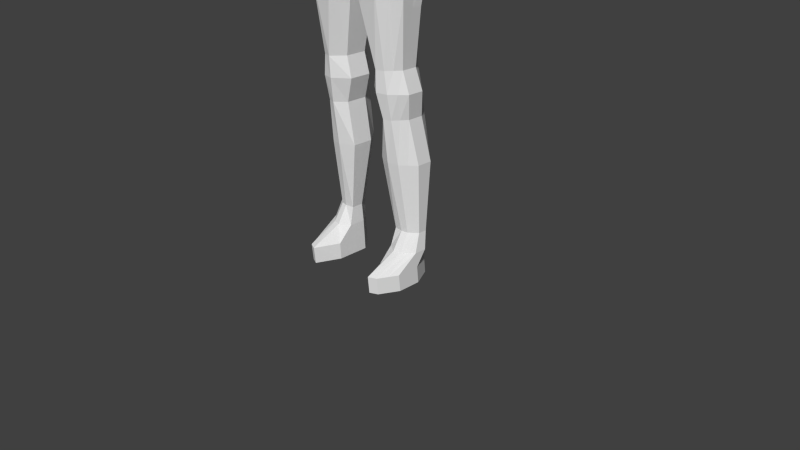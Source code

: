 # Source: newperso.blend  (saved by Blender 2.69.0; exported with 4.5.12 LTS)
import bpy
from mathutils import Matrix  # noqa: F401  (used for matrix-valued properties, if any)

bpy.ops.wm.read_factory_settings(use_empty=True)
scene = bpy.context.scene
scene.name = 'Scene'

# ---- collections
col_collection_1 = bpy.data.collections.new('Collection 1'); scene.collection.children.link(col_collection_1)

# ---- world
world_world = bpy.data.worlds.new('World'); scene.world = world_world
world_world.color = (0.05088, 0.05088, 0.05088)
world_world.use_sun_shadow = False
world_world.sun_shadow_jitter_overblur = 0.0
world_world.cycles.sampling_method = 'NONE'
world_world.cycles.sample_map_resolution = 256

# ---- cameras
cam_camera = bpy.data.cameras.new('Camera')
cam_camera.clip_end = 100.0
cam_camera.lens = 35.0
cam_camera.sensor_width = 32.0
cam_camera.sensor_height = 18.0
cam_camera.ortho_scale = 7.314
cam_camera.dof.focus_distance = 0.0
cam_camera.dof.aperture_fstop = 128.0

# ---- meshes
me_sphere_001 = bpy.data.meshes.new('Sphere.001')
me_sphere_001.from_pydata([(-0.3827, 0.0, 0.9239), (-0.7071, 0.0, 0.7071), (-0.9239, 0.0, 0.3827), (-1.0, 0.0, -4.371e-08), (-0.9239, 0.0, -0.3827), (-0.7071, 0.0, -0.7071), (-0.3827, 0.0, -0.9239), (-1.51e-07, 0.0, -1.0), (-0.3753, 0.07466, 0.9239), (-0.6935, 0.1379, 0.7071), (-0.9061, 0.1802, 0.3827), (-0.9808, 0.1951, -4.371e-08), (-0.9061, 0.1802, -0.3827), (-0.6935, 0.1379, -0.7071), (-0.3753, 0.07466, -0.9239), (-0.3536, 0.1464, 0.9239), (-0.6533, 0.2706, 0.7071), (-0.8536, 0.3536, 0.3827), (-0.9239, 0.3827, -4.371e-08), (-0.8536, 0.3536, -0.3827), (-0.6533, 0.2706, -0.7071), (-0.3536, 0.1464, -0.9239), (-0.3182, 0.2126, 0.9239), (-0.5879, 0.3928, 0.7071), (-0.7682, 0.5133, 0.3827), (-0.8315, 0.5556, -4.371e-08), (-0.7682, 0.5133, -0.3827), (-0.5879, 0.3928, -0.7071), (-0.3182, 0.2126, -0.9239), (-0.2706, 0.2706, 0.9239), (-0.5, 0.5, 0.7071), (-0.6533, 0.6533, 0.3827), (-0.7071, 0.7071, -4.371e-08), (-0.6533, 0.6533, -0.3827), (-0.5, 0.5, -0.7071), (-0.2706, 0.2706, -0.9239), (-0.2126, 0.3182, 0.9239), (-0.3928, 0.5879, 0.7071), (-0.5133, 0.7682, 0.3827), (-0.5556, 0.8315, -4.371e-08), (-0.5133, 0.7682, -0.3827), (-0.3928, 0.5879, -0.7071), (-0.2126, 0.3182, -0.9239), (-0.1464, 0.3536, 0.9239), (-0.2706, 0.6533, 0.7071), (-0.3536, 0.8536, 0.3827), (-0.3827, 0.9239, -4.371e-08), (-0.3536, 0.8536, -0.3827), (-0.2706, 0.6533, -0.7071), (-0.1464, 0.3536, -0.9239), (-0.07466, 0.3753, 0.9239), (-0.1379, 0.6935, 0.7071), (-0.1802, 0.9061, 0.3827), (-0.1951, 0.9808, -4.371e-08), (-0.1802, 0.9061, -0.3827), (-0.1379, 0.6935, -0.7071), (-0.07466, 0.3753, -0.9239), (-1.37e-07, 0.3827, 0.9239), (-9.231e-08, 0.7071, 0.7071), (-4.76e-08, 0.9239, 0.3827), (-6.251e-08, 1.0, -4.371e-08), (-4.76e-08, 0.9239, -0.3827), (-9.231e-08, 0.7071, -0.7071), (-1.519e-07, 0.3827, -0.9239), (-1.805e-07, -1.481e-07, 1.0), (0.07466, 0.3753, 0.9239), (0.1379, 0.6935, 0.7071), (0.1802, 0.9061, 0.3827), (0.1951, 0.9808, -4.371e-08), (0.1802, 0.9061, -0.3827), (0.1379, 0.6935, -0.7071), (0.07466, 0.3753, -0.9239), (0.1464, 0.3536, 0.9239), (0.2706, 0.6533, 0.7071), (0.3536, 0.8536, 0.3827), (0.3827, 0.9239, -4.371e-08), (0.3536, 0.8536, -0.3827), (0.2706, 0.6533, -0.7071), (0.1464, 0.3536, -0.9239), (0.2126, 0.3182, 0.9239), (0.3928, 0.5879, 0.7071), (0.5133, 0.7682, 0.3827), (0.5556, 0.8315, -4.371e-08), (0.5133, 0.7682, -0.3827), (0.3928, 0.5879, -0.7071), (0.2126, 0.3182, -0.9239), (0.2706, 0.2706, 0.9239), (0.5, 0.5, 0.7071), (0.6533, 0.6533, 0.3827), (0.7071, 0.7071, -4.371e-08), (0.6533, 0.6533, -0.3827), (0.5, 0.5, -0.7071), (0.2706, 0.2706, -0.9239), (0.3182, 0.2126, 0.9239), (0.5879, 0.3928, 0.7071), (0.7682, 0.5133, 0.3827), (0.8315, 0.5556, -4.371e-08), (0.7682, 0.5133, -0.3827), (0.5879, 0.3928, -0.7071), (0.3182, 0.2126, -0.9239), (0.3536, 0.1464, 0.9239), (0.6533, 0.2706, 0.7071), (0.8536, 0.3536, 0.3827), (0.9239, 0.3827, -4.371e-08), (0.8536, 0.3536, -0.3827), (0.6533, 0.2706, -0.7071), (0.3536, 0.1464, -0.9239), (0.3753, 0.07466, 0.9239), (0.6935, 0.1379, 0.7071), (0.9061, 0.1802, 0.3827), (0.9808, 0.1951, -4.371e-08), (0.9061, 0.1802, -0.3827), (0.6935, 0.1379, -0.7071), (0.3753, 0.07466, -0.9239), (0.3827, -7.106e-09, 0.9239), (0.7071, -5.926e-08, 0.7071), (0.9239, -5.926e-08, 0.3827), (1.0, -1.338e-07, -4.371e-08), (0.9239, -5.926e-08, -0.3827), (0.7071, -5.926e-08, -0.7071), (0.3827, -7.106e-09, -0.9239), (0.3753, -0.07466, 0.9239), (0.6935, -0.1379, 0.7071), (0.9061, -0.1802, 0.3827), (0.9808, -0.1951, -4.371e-08), (0.9061, -0.1802, -0.3827), (0.6935, -0.1379, -0.7071), (0.3753, -0.07466, -0.9239), (0.3536, -0.1464, 0.9239), (0.6533, -0.2706, 0.7071), (0.8536, -0.3536, 0.3827), (0.9239, -0.3827, -4.371e-08), (0.8536, -0.3536, -0.3827), (0.6533, -0.2706, -0.7071), (0.3536, -0.1464, -0.9239), (0.3182, -0.2126, 0.9239), (0.5879, -0.3928, 0.7071), (0.7682, -0.5133, 0.3827), (0.8315, -0.5556, -4.371e-08), (0.7682, -0.5133, -0.3827), (0.5879, -0.3928, -0.7071), (0.3182, -0.2126, -0.9239), (0.2706, -0.2706, 0.9239), (0.5, -0.5, 0.7071), (0.6533, -0.6533, 0.3827), (0.7071, -0.7071, -4.371e-08), (0.6533, -0.6533, -0.3827), (0.5, -0.5, -0.7071), (0.2706, -0.2706, -0.9239), (0.2126, -0.3182, 0.9239), (0.3928, -0.5879, 0.7071), (0.5133, -0.7682, 0.3827), (0.5556, -0.8315, -4.371e-08), (0.5133, -0.7682, -0.3827), (0.3928, -0.5879, -0.7071), (0.2126, -0.3182, -0.9239), (0.1464, -0.3536, 0.9239), (0.2706, -0.6533, 0.7071), (0.3536, -0.8536, 0.3827), (0.3827, -0.9239, -4.371e-08), (0.3536, -0.8536, -0.3827), (0.2706, -0.6533, -0.7071), (0.1464, -0.3536, -0.9239), (0.07466, -0.3753, 0.9239), (0.1379, -0.6935, 0.7071), (0.1802, -0.9061, 0.3827), (0.1951, -0.9808, -4.371e-08), (0.1802, -0.9061, -0.3827), (0.1379, -0.6935, -0.7071), (0.07466, -0.3753, -0.9239), (-1.743e-07, -0.3827, 0.9239), (-1.668e-07, -0.7071, 0.7071), (-1.817e-07, -0.9239, 0.3827), (-2.115e-07, -1.0, -4.371e-08), (-1.817e-07, -0.9239, -0.3827), (-1.668e-07, -0.7071, -0.7071), (-1.743e-07, -0.3827, -0.9239), (-0.07466, -0.3753, 0.9239), (-0.1379, -0.6935, 0.7071), (-0.1802, -0.9061, 0.3827), (-0.1951, -0.9808, -4.371e-08), (-0.1802, -0.9061, -0.3827), (-0.1379, -0.6935, -0.7071), (-0.07466, -0.3753, -0.9239), (-0.1464, -0.3536, 0.9239), (-0.2706, -0.6533, 0.7071), (-0.3536, -0.8536, 0.3827), (-0.3827, -0.9239, -4.371e-08), (-0.3536, -0.8536, -0.3827), (-0.2706, -0.6533, -0.7071), (-0.1464, -0.3536, -0.9239), (-0.2126, -0.3182, 0.9239), (-0.3928, -0.5879, 0.7071), (-0.5133, -0.7682, 0.3827), (-0.5556, -0.8315, -4.371e-08), (-0.5133, -0.7682, -0.3827), (-0.3928, -0.5879, -0.7071), (-0.2126, -0.3182, -0.9239), (-0.2706, -0.2706, 0.9239), (-0.5, -0.5, 0.7071), (-0.6533, -0.6533, 0.3827), (-0.7071, -0.7071, -4.371e-08), (-0.6533, -0.6533, -0.3827), (-0.5, -0.5, -0.7071), (-0.2706, -0.2706, -0.9239), (-0.3182, -0.2126, 0.9239), (-0.5879, -0.3928, 0.7071), (-0.7682, -0.5133, 0.3827), (-0.8315, -0.5556, -4.371e-08), (-0.7682, -0.5133, -0.3827), (-0.5879, -0.3928, -0.7071), (-0.3182, -0.2126, -0.9239), (-0.3536, -0.1464, 0.9239), (-0.6533, -0.2706, 0.7071), (-0.8536, -0.3536, 0.3827), (-0.9239, -0.3827, -4.371e-08), (-0.8536, -0.3536, -0.3827), (-0.6533, -0.2706, -0.7071), (-0.3536, -0.1464, -0.9239), (-0.3753, -0.07466, 0.9239), (-0.6935, -0.1379, 0.7071), (-0.9061, -0.1802, 0.3827), (-0.9808, -0.1951, -4.371e-08), (-0.9061, -0.1802, -0.3827), (-0.6935, -0.1379, -0.7071), (-0.3753, -0.07466, -0.9239), (-4.241, 2.407e-07, 0.9239), (-4.566, 2.402e-07, 0.7071), (-4.782, 2.394e-07, 0.3827), (-4.858, 2.384e-07, -1.149e-05), (-4.782, 2.375e-07, -0.3827), (-4.566, 2.366e-07, -0.7071), (-4.241, 2.361e-07, -0.9239), (-3.858, 2.359e-07, -1.0), (-4.234, 0.07466, 0.9239), (-4.552, 0.1379, 0.7071), (-4.765, 0.1802, 0.3827), (-4.839, 0.1951, -1.178e-05), (-4.765, 0.1802, -0.3827), (-4.552, 0.1379, -0.7071), (-4.234, 0.07466, -0.9239), (-4.212, 0.1464, 0.9239), (-4.512, 0.2706, 0.7071), (-4.712, 0.3536, 0.3827), (-4.782, 0.3827, -1.192e-05), (-4.712, 0.3536, -0.3827), (-4.512, 0.2706, -0.7071), (-4.212, 0.1464, -0.9239), (-4.177, 0.2126, 0.9239), (-4.446, 0.3928, 0.7071), (-4.627, 0.5133, 0.3827), (-4.69, 0.5556, -1.19e-05), (-4.627, 0.5133, -0.3827), (-4.446, 0.3928, -0.7071), (-4.177, 0.2126, -0.9239), (-4.129, 0.2706, 0.9239), (-4.358, 0.5, 0.7071), (-4.512, 0.6533, 0.3827), (-4.566, 0.7071, -1.171e-05), (-4.512, 0.6533, -0.3827), (-4.358, 0.5, -0.7071), (-4.129, 0.2706, -0.9239), (-4.071, 0.3182, 0.9239), (-4.251, 0.5879, 0.7071), (-4.372, 0.7682, 0.3827), (-4.414, 0.8315, -1.137e-05), (-4.372, 0.7682, -0.3827), (-4.251, 0.5879, -0.7071), (-4.071, 0.3182, -0.9239), (-4.005, 0.3536, 0.9239), (-4.129, 0.6533, 0.7071), (-4.212, 0.8536, 0.3827), (-4.241, 0.9239, -1.088e-05), (-4.212, 0.8536, -0.3827), (-4.129, 0.6533, -0.7071), (-4.005, 0.3536, -0.9239), (-3.933, 0.3753, 0.9239), (-3.996, 0.6935, 0.7071), (-4.039, 0.9061, 0.3827), (-4.054, 0.9808, -1.028e-05), (-4.039, 0.9061, -0.3827), (-3.996, 0.6935, -0.7071), (-3.933, 0.3753, -0.9239), (-3.858, 0.3827, 0.9239), (-3.858, 0.7071, 0.7071), (-3.858, 0.9239, 0.3827), (-3.858, 1.0, -9.568e-06), (-3.858, 0.9239, -0.3827), (-3.858, 0.7071, -0.7071), (-3.858, 0.3827, -0.9239), (-3.858, 9.283e-08, 1.0), (-3.784, 0.3753, 0.9239), (-3.72, 0.6935, 0.7071), (-3.678, 0.9061, 0.3827), (-3.663, 0.9808, -8.787e-06), (-3.678, 0.9061, -0.3827), (-3.72, 0.6935, -0.7071), (-3.784, 0.3753, -0.9239), (-3.712, 0.3536, 0.9239), (-3.588, 0.6533, 0.7071), (-3.505, 0.8536, 0.3827), (-3.476, 0.9239, -7.964e-06), (-3.505, 0.8536, -0.3827), (-3.588, 0.6533, -0.7071), (-3.712, 0.3536, -0.9239), (-3.646, 0.3182, 0.9239), (-3.466, 0.5879, 0.7071), (-3.345, 0.7682, 0.3827), (-3.303, 0.8315, -7.129e-06), (-3.345, 0.7682, -0.3827), (-3.466, 0.5879, -0.7071), (-3.646, 0.3182, -0.9239), (-3.588, 0.2706, 0.9239), (-3.358, 0.5, 0.7071), (-3.205, 0.6533, 0.3827), (-3.151, 0.7071, -6.315e-06), (-3.205, 0.6533, -0.3827), (-3.358, 0.5, -0.7071), (-3.588, 0.2706, -0.9239), (-3.54, 0.2126, 0.9239), (-3.271, 0.3928, 0.7071), (-3.09, 0.5133, 0.3827), (-3.027, 0.5556, -5.554e-06), (-3.09, 0.5133, -0.3827), (-3.271, 0.3928, -0.7071), (-3.54, 0.2126, -0.9239), (-3.505, 0.1464, 0.9239), (-3.205, 0.2706, 0.7071), (-3.005, 0.3536, 0.3827), (-2.935, 0.3827, -4.874e-06), (-3.005, 0.3536, -0.3827), (-3.205, 0.2706, -0.7071), (-3.505, 0.1464, -0.9239), (-3.483, 0.07466, 0.9239), (-3.165, 0.1379, 0.7071), (-2.952, 0.1802, 0.3827), (-2.878, 0.1951, -4.301e-06), (-2.952, 0.1802, -0.3827), (-3.165, 0.1379, -0.7071), (-3.483, 0.07466, -0.9239), (-3.476, 2.336e-07, 0.9239), (-3.151, 1.809e-07, 0.7071), (-2.935, 1.801e-07, 0.3827), (-2.858, 1.047e-07, -3.858e-06), (-2.935, 1.782e-07, -0.3827), (-3.151, 1.774e-07, -0.7071), (-3.476, 2.29e-07, -0.9239), (-3.483, -0.07466, 0.9239), (-3.165, -0.1379, 0.7071), (-2.952, -0.1802, 0.3827), (-2.878, -0.1951, -3.562e-06), (-2.952, -0.1802, -0.3827), (-3.165, -0.1379, -0.7071), (-3.483, -0.07466, -0.9239), (-3.505, -0.1464, 0.9239), (-3.205, -0.2706, 0.7071), (-3.005, -0.3536, 0.3827), (-2.935, -0.3827, -3.424e-06), (-3.005, -0.3536, -0.3827), (-3.205, -0.2706, -0.7071), (-3.505, -0.1464, -0.9239), (-3.54, -0.2126, 0.9239), (-3.271, -0.3928, 0.7071), (-3.09, -0.5133, 0.3827), (-3.027, -0.5556, -3.449e-06), (-3.09, -0.5133, -0.3827), (-3.271, -0.3928, -0.7071), (-3.54, -0.2126, -0.9239), (-3.588, -0.2706, 0.9239), (-3.358, -0.5, 0.7071), (-3.205, -0.6533, 0.3827), (-3.151, -0.7071, -3.636e-06), (-3.205, -0.6533, -0.3827), (-3.358, -0.5, -0.7071), (-3.588, -0.2706, -0.9239), (-3.646, -0.3182, 0.9239), (-3.466, -0.5879, 0.7071), (-3.345, -0.7682, 0.3827), (-3.303, -0.8315, -3.978e-06), (-3.345, -0.7682, -0.3827), (-3.466, -0.5879, -0.7071), (-3.646, -0.3182, -0.9239), (-3.712, -0.3536, 0.9239), (-3.588, -0.6533, 0.7071), (-3.505, -0.8536, 0.3827), (-3.476, -0.9239, -4.463e-06), (-3.505, -0.8536, -0.3827), (-3.588, -0.6533, -0.7071), (-3.712, -0.3536, -0.9239), (-3.784, -0.3753, 0.9239), (-3.72, -0.6935, 0.7071), (-3.678, -0.9061, 0.3827), (-3.663, -0.9808, -5.071e-06), (-3.678, -0.9061, -0.3827), (-3.72, -0.6935, -0.7071), (-3.784, -0.3753, -0.9239), (-3.858, -0.3827, 0.9239), (-3.858, -0.7071, 0.7071), (-3.858, -0.9239, 0.3827), (-3.858, -1.0, -5.778e-06), (-3.858, -0.9239, -0.3827), (-3.858, -0.7071, -0.7071), (-3.858, -0.3827, -0.9239), (-3.933, -0.3753, 0.9239), (-3.996, -0.6935, 0.7071), (-4.039, -0.9061, 0.3827), (-4.054, -0.9808, -6.559e-06), (-4.039, -0.9061, -0.3827), (-3.996, -0.6935, -0.7071), (-3.933, -0.3753, -0.9239), (-4.005, -0.3536, 0.9239), (-4.129, -0.6533, 0.7071), (-4.212, -0.8536, 0.3827), (-4.241, -0.9239, -7.383e-06), (-4.212, -0.8536, -0.3827), (-4.129, -0.6533, -0.7071), (-4.005, -0.3536, -0.9239), (-4.071, -0.3182, 0.9239), (-4.251, -0.5879, 0.7071), (-4.372, -0.7682, 0.3827), (-4.414, -0.8315, -8.217e-06), (-4.372, -0.7682, -0.3827), (-4.251, -0.5879, -0.7071), (-4.071, -0.3182, -0.9239), (-4.129, -0.2706, 0.9239), (-4.358, -0.5, 0.7071), (-4.512, -0.6533, 0.3827), (-4.566, -0.7071, -9.031e-06), (-4.512, -0.6533, -0.3827), (-4.358, -0.5, -0.7071), (-4.129, -0.2706, -0.9239), (-4.177, -0.2126, 0.9239), (-4.446, -0.3928, 0.7071), (-4.627, -0.5133, 0.3827), (-4.69, -0.5556, -9.792e-06), (-4.627, -0.5133, -0.3827), (-4.446, -0.3928, -0.7071), (-4.177, -0.2126, -0.9239), (-4.212, -0.1464, 0.9239), (-4.512, -0.2706, 0.7071), (-4.712, -0.3536, 0.3827), (-4.782, -0.3827, -1.047e-05), (-4.712, -0.3536, -0.3827), (-4.512, -0.2706, -0.7071), (-4.212, -0.1464, -0.9239), (-4.234, -0.07466, 0.9239), (-4.552, -0.1379, 0.7071), (-4.765, -0.1802, 0.3827), (-4.839, -0.1951, -1.104e-05), (-4.765, -0.1802, -0.3827), (-4.552, -0.1379, -0.7071), (-4.234, -0.07466, -0.9239)], [], [(6, 5, 13, 14), (5, 4, 12, 13), (4, 3, 11, 12), (3, 2, 10, 11), (2, 1, 9, 10), (1, 0, 8, 9), (14, 13, 20, 21), (13, 12, 19, 20), (12, 11, 18, 19), (11, 10, 17, 18), (10, 9, 16, 17), (9, 8, 15, 16), (21, 20, 27, 28), (20, 19, 26, 27), (19, 18, 25, 26), (18, 17, 24, 25), (17, 16, 23, 24), (16, 15, 22, 23), (28, 27, 34, 35), (27, 26, 33, 34), (26, 25, 32, 33), (25, 24, 31, 32), (24, 23, 30, 31), (23, 22, 29, 30), (35, 34, 41, 42), (34, 33, 40, 41), (33, 32, 39, 40), (32, 31, 38, 39), (31, 30, 37, 38), (30, 29, 36, 37), (42, 41, 48, 49), (41, 40, 47, 48), (40, 39, 46, 47), (39, 38, 45, 46), (38, 37, 44, 45), (37, 36, 43, 44), (49, 48, 55, 56), (48, 47, 54, 55), (47, 46, 53, 54), (46, 45, 52, 53), (45, 44, 51, 52), (44, 43, 50, 51), (56, 55, 62, 63), (55, 54, 61, 62), (54, 53, 60, 61), (53, 52, 59, 60), (52, 51, 58, 59), (51, 50, 57, 58), (63, 62, 70, 71), (62, 61, 69, 70), (61, 60, 68, 69), (60, 59, 67, 68), (59, 58, 66, 67), (58, 57, 65, 66), (71, 70, 77, 78), (70, 69, 76, 77), (69, 68, 75, 76), (68, 67, 74, 75), (67, 66, 73, 74), (66, 65, 72, 73), (78, 77, 84, 85), (77, 76, 83, 84), (76, 75, 82, 83), (75, 74, 81, 82), (74, 73, 80, 81), (73, 72, 79, 80), (85, 84, 91, 92), (84, 83, 90, 91), (83, 82, 89, 90), (82, 81, 88, 89), (81, 80, 87, 88), (80, 79, 86, 87), (92, 91, 98, 99), (91, 90, 97, 98), (90, 89, 96, 97), (89, 88, 95, 96), (88, 87, 94, 95), (87, 86, 93, 94), (99, 98, 105, 106), (98, 97, 104, 105), (97, 96, 103, 104), (96, 95, 102, 103), (95, 94, 101, 102), (94, 93, 100, 101), (106, 105, 112, 113), (105, 104, 111, 112), (104, 103, 110, 111), (103, 102, 109, 110), (102, 101, 108, 109), (101, 100, 107, 108), (113, 112, 119, 120), (112, 111, 118, 119), (111, 110, 117, 118), (110, 109, 116, 117), (109, 108, 115, 116), (108, 107, 114, 115), (120, 119, 126, 127), (119, 118, 125, 126), (118, 117, 124, 125), (117, 116, 123, 124), (116, 115, 122, 123), (115, 114, 121, 122), (127, 126, 133, 134), (126, 125, 132, 133), (125, 124, 131, 132), (124, 123, 130, 131), (123, 122, 129, 130), (122, 121, 128, 129), (134, 133, 140, 141), (133, 132, 139, 140), (132, 131, 138, 139), (131, 130, 137, 138), (130, 129, 136, 137), (129, 128, 135, 136), (141, 140, 147, 148), (140, 139, 146, 147), (139, 138, 145, 146), (138, 137, 144, 145), (137, 136, 143, 144), (136, 135, 142, 143), (148, 147, 154, 155), (147, 146, 153, 154), (146, 145, 152, 153), (145, 144, 151, 152), (144, 143, 150, 151), (143, 142, 149, 150), (155, 154, 161, 162), (154, 153, 160, 161), (153, 152, 159, 160), (152, 151, 158, 159), (151, 150, 157, 158), (150, 149, 156, 157), (162, 161, 168, 169), (161, 160, 167, 168), (160, 159, 166, 167), (159, 158, 165, 166), (158, 157, 164, 165), (157, 156, 163, 164), (169, 168, 175, 176), (168, 167, 174, 175), (167, 166, 173, 174), (166, 165, 172, 173), (165, 164, 171, 172), (164, 163, 170, 171), (176, 175, 182, 183), (175, 174, 181, 182), (174, 173, 180, 181), (173, 172, 179, 180), (172, 171, 178, 179), (171, 170, 177, 178), (183, 182, 189, 190), (182, 181, 188, 189), (181, 180, 187, 188), (180, 179, 186, 187), (179, 178, 185, 186), (178, 177, 184, 185), (190, 189, 196, 197), (189, 188, 195, 196), (188, 187, 194, 195), (187, 186, 193, 194), (186, 185, 192, 193), (185, 184, 191, 192), (197, 196, 203, 204), (196, 195, 202, 203), (195, 194, 201, 202), (194, 193, 200, 201), (193, 192, 199, 200), (192, 191, 198, 199), (204, 203, 210, 211), (203, 202, 209, 210), (202, 201, 208, 209), (201, 200, 207, 208), (200, 199, 206, 207), (199, 198, 205, 206), (211, 210, 217, 218), (210, 209, 216, 217), (209, 208, 215, 216), (208, 207, 214, 215), (207, 206, 213, 214), (206, 205, 212, 213), (218, 217, 224, 225), (217, 216, 223, 224), (216, 215, 222, 223), (215, 214, 221, 222), (214, 213, 220, 221), (213, 212, 219, 220), (7, 6, 14), (0, 64, 8), (7, 14, 21), (8, 64, 15), (7, 21, 28), (15, 64, 22), (7, 28, 35), (22, 64, 29), (7, 35, 42), (29, 64, 36), (7, 42, 49), (36, 64, 43), (7, 49, 56), (43, 64, 50), (7, 56, 63), (50, 64, 57), (7, 63, 71), (57, 64, 65), (7, 71, 78), (65, 64, 72), (7, 78, 85), (72, 64, 79), (7, 85, 92), (79, 64, 86), (7, 92, 99), (86, 64, 93), (7, 99, 106), (93, 64, 100), (7, 106, 113), (100, 64, 107), (7, 113, 120), (107, 64, 114), (7, 120, 127), (114, 64, 121), (7, 127, 134), (121, 64, 128), (7, 134, 141), (128, 64, 135), (7, 141, 148), (135, 64, 142), (7, 148, 155), (142, 64, 149), (7, 155, 162), (149, 64, 156), (7, 162, 169), (156, 64, 163), (7, 169, 176), (163, 64, 170), (7, 176, 183), (170, 64, 177), (7, 183, 190), (177, 64, 184), (7, 190, 197), (184, 64, 191), (7, 197, 204), (191, 64, 198), (7, 204, 211), (198, 64, 205), (7, 211, 218), (205, 64, 212), (7, 218, 225), (212, 64, 219), (7, 225, 6), (225, 224, 5, 6), (224, 223, 4, 5), (223, 222, 3, 4), (222, 221, 2, 3), (221, 220, 1, 2), (220, 219, 0, 1), (219, 64, 0), (232, 231, 239, 240), (231, 230, 238, 239), (230, 229, 237, 238), (229, 228, 236, 237), (228, 227, 235, 236), (227, 226, 234, 235), (240, 239, 246, 247), (239, 238, 245, 246), (238, 237, 244, 245), (237, 236, 243, 244), (236, 235, 242, 243), (235, 234, 241, 242), (247, 246, 253, 254), (246, 245, 252, 253), (245, 244, 251, 252), (244, 243, 250, 251), (243, 242, 249, 250), (242, 241, 248, 249), (254, 253, 260, 261), (253, 252, 259, 260), (252, 251, 258, 259), (251, 250, 257, 258), (250, 249, 256, 257), (249, 248, 255, 256), (261, 260, 267, 268), (260, 259, 266, 267), (259, 258, 265, 266), (258, 257, 264, 265), (257, 256, 263, 264), (256, 255, 262, 263), (268, 267, 274, 275), (267, 266, 273, 274), (266, 265, 272, 273), (265, 264, 271, 272), (264, 263, 270, 271), (263, 262, 269, 270), (275, 274, 281, 282), (274, 273, 280, 281), (273, 272, 279, 280), (272, 271, 278, 279), (271, 270, 277, 278), (270, 269, 276, 277), (282, 281, 288, 289), (281, 280, 287, 288), (280, 279, 286, 287), (279, 278, 285, 286), (278, 277, 284, 285), (277, 276, 283, 284), (289, 288, 296, 297), (288, 287, 295, 296), (287, 286, 294, 295), (286, 285, 293, 294), (285, 284, 292, 293), (284, 283, 291, 292), (297, 296, 303, 304), (296, 295, 302, 303), (295, 294, 301, 302), (294, 293, 300, 301), (293, 292, 299, 300), (292, 291, 298, 299), (304, 303, 310, 311), (303, 302, 309, 310), (302, 301, 308, 309), (301, 300, 307, 308), (300, 299, 306, 307), (299, 298, 305, 306), (311, 310, 317, 318), (310, 309, 316, 317), (309, 308, 315, 316), (308, 307, 314, 315), (307, 306, 313, 314), (306, 305, 312, 313), (318, 317, 324, 325), (317, 316, 323, 324), (316, 315, 322, 323), (315, 314, 321, 322), (314, 313, 320, 321), (313, 312, 319, 320), (325, 324, 331, 332), (324, 323, 330, 331), (323, 322, 329, 330), (322, 321, 328, 329), (321, 320, 327, 328), (320, 319, 326, 327), (332, 331, 338, 339), (331, 330, 337, 338), (330, 329, 336, 337), (329, 328, 335, 336), (328, 327, 334, 335), (327, 326, 333, 334), (339, 338, 345, 346), (338, 337, 344, 345), (337, 336, 343, 344), (336, 335, 342, 343), (335, 334, 341, 342), (334, 333, 340, 341), (346, 345, 352, 353), (345, 344, 351, 352), (344, 343, 350, 351), (343, 342, 349, 350), (342, 341, 348, 349), (341, 340, 347, 348), (353, 352, 359, 360), (352, 351, 358, 359), (351, 350, 357, 358), (350, 349, 356, 357), (349, 348, 355, 356), (348, 347, 354, 355), (360, 359, 366, 367), (359, 358, 365, 366), (358, 357, 364, 365), (357, 356, 363, 364), (356, 355, 362, 363), (355, 354, 361, 362), (367, 366, 373, 374), (366, 365, 372, 373), (365, 364, 371, 372), (364, 363, 370, 371), (363, 362, 369, 370), (362, 361, 368, 369), (374, 373, 380, 381), (373, 372, 379, 380), (372, 371, 378, 379), (371, 370, 377, 378), (370, 369, 376, 377), (369, 368, 375, 376), (381, 380, 387, 388), (380, 379, 386, 387), (379, 378, 385, 386), (378, 377, 384, 385), (377, 376, 383, 384), (376, 375, 382, 383), (388, 387, 394, 395), (387, 386, 393, 394), (386, 385, 392, 393), (385, 384, 391, 392), (384, 383, 390, 391), (383, 382, 389, 390), (395, 394, 401, 402), (394, 393, 400, 401), (393, 392, 399, 400), (392, 391, 398, 399), (391, 390, 397, 398), (390, 389, 396, 397), (402, 401, 408, 409), (401, 400, 407, 408), (400, 399, 406, 407), (399, 398, 405, 406), (398, 397, 404, 405), (397, 396, 403, 404), (409, 408, 415, 416), (408, 407, 414, 415), (407, 406, 413, 414), (406, 405, 412, 413), (405, 404, 411, 412), (404, 403, 410, 411), (416, 415, 422, 423), (415, 414, 421, 422), (414, 413, 420, 421), (413, 412, 419, 420), (412, 411, 418, 419), (411, 410, 417, 418), (423, 422, 429, 430), (422, 421, 428, 429), (421, 420, 427, 428), (420, 419, 426, 427), (419, 418, 425, 426), (418, 417, 424, 425), (430, 429, 436, 437), (429, 428, 435, 436), (428, 427, 434, 435), (427, 426, 433, 434), (426, 425, 432, 433), (425, 424, 431, 432), (437, 436, 443, 444), (436, 435, 442, 443), (435, 434, 441, 442), (434, 433, 440, 441), (433, 432, 439, 440), (432, 431, 438, 439), (444, 443, 450, 451), (443, 442, 449, 450), (442, 441, 448, 449), (441, 440, 447, 448), (440, 439, 446, 447), (439, 438, 445, 446), (233, 232, 240), (226, 290, 234), (233, 240, 247), (234, 290, 241), (233, 247, 254), (241, 290, 248), (233, 254, 261), (248, 290, 255), (233, 261, 268), (255, 290, 262), (233, 268, 275), (262, 290, 269), (233, 275, 282), (269, 290, 276), (233, 282, 289), (276, 290, 283), (233, 289, 297), (283, 290, 291), (233, 297, 304), (291, 290, 298), (233, 304, 311), (298, 290, 305), (233, 311, 318), (305, 290, 312), (233, 318, 325), (312, 290, 319), (233, 325, 332), (319, 290, 326), (233, 332, 339), (326, 290, 333), (233, 339, 346), (333, 290, 340), (233, 346, 353), (340, 290, 347), (233, 353, 360), (347, 290, 354), (233, 360, 367), (354, 290, 361), (233, 367, 374), (361, 290, 368), (233, 374, 381), (368, 290, 375), (233, 381, 388), (375, 290, 382), (233, 388, 395), (382, 290, 389), (233, 395, 402), (389, 290, 396), (233, 402, 409), (396, 290, 403), (233, 409, 416), (403, 290, 410), (233, 416, 423), (410, 290, 417), (233, 423, 430), (417, 290, 424), (233, 430, 437), (424, 290, 431), (233, 437, 444), (431, 290, 438), (233, 444, 451), (438, 290, 445), (233, 451, 232), (451, 450, 231, 232), (450, 449, 230, 231), (449, 448, 229, 230), (448, 447, 228, 229), (447, 446, 227, 228), (446, 445, 226, 227), (445, 290, 226)])
me_sphere_001.use_remesh_preserve_volume = False
me_sphere_001.use_remesh_preserve_attributes = False
me_sphere_001.use_mirror_vertex_groups = False
me_sphere_001.update()
me_sphere = bpy.data.meshes.new('Sphere')
me_sphere.from_pydata([], [], [])
me_sphere.use_remesh_preserve_volume = False
me_sphere.use_remesh_preserve_attributes = False
me_sphere.use_mirror_vertex_groups = False
me_sphere.update()
me_circle = bpy.data.meshes.new('Circle')
me_circle.from_pydata([(0.04172, -0.5284, 3.565), (0.04975, -0.5246, 3.471), (0.0, -0.5407, 3.559), (0.0, -0.5442, 3.473), (0.06628, -0.5125, 3.577), (0.09572, -0.4967, 3.459), (0.1195, -0.4704, 3.551), (0.1392, -0.4376, 3.431), (0.1465, -0.3979, 3.41), (0.1355, -0.4103, 3.369), (0.1273, -0.444, 3.404), (0.1544, -0.416, 3.502), (0.1016, -0.4424, 3.343), (0.08217, -0.4447, 3.38), (0.08989, -0.4734, 3.328), (0.06001, -0.4616, 3.364), (0.06265, -0.4956, 3.325), (0.03692, -0.5, 3.356), (0.0, -0.4996, 3.317), (0.0, -0.5226, 3.355), (0.04295, -0.5486, 3.443), (0.0, -0.5687, 3.441), (0.08772, -0.5069, 3.434), (0.1079, -0.4824, 3.427), (0.1064, -0.4794, 3.418), (0.08215, -0.469, 3.404), (0.06287, -0.4976, 3.39), (0.03404, -0.533, 3.38), (0.0, -0.5475, 3.38), (0.03874, -0.5413, 3.419), (0.0, -0.5756, 3.419), (0.06666, -0.5063, 3.42), (0.08653, -0.4923, 3.421), (0.081, -0.4931, 3.421), (0.06686, -0.526, 3.421), (0.04762, -0.5205, 3.422), (0.03405, -0.5358, 3.418), (0.0, -0.5549, 3.417), (0.1981, -0.2833, 3.378), (0.1643, -0.321, 3.34), (0.1356, -0.3665, 3.312), (0.09931, -0.446, 3.291), (0.06135, -0.4933, 3.276), (0.0, -0.5083, 3.271), (0.2201, -0.1395, 3.352), (0.188, -0.1919, 3.298), (0.1525, -0.2657, 3.272), (0.1057, -0.3702, 3.248), (0.05999, -0.4621, 3.226), (0.0, -0.4796, 3.222), (0.1902, -0.3418, 3.428), (0.2461, -0.2272, 3.436), (0.2529, -0.1058, 3.392), (0.259, -0.2462, 3.513), (0.3069, -0.1106, 3.531), (0.3074, -0.05441, 3.517), (0.2909, -0.1758, 3.603), (0.3193, -0.111, 3.604), (0.06068, -0.4777, 3.813), (0.04848, -0.5563, 3.571), (0.0, -0.5658, 3.577), (0.07678, -0.5259, 3.602), (0.082, -0.4823, 3.625), (0.04103, -0.5771, 3.639), (0.0, -0.6075, 3.634), (0.06049, -0.5342, 3.646), (0.07633, -0.487, 3.658), (0.02487, -0.5038, 3.722), (0.0, -0.5213, 3.717), (0.03915, -0.4655, 3.719), (0.03704, -0.4835, 3.798), (0.0, -0.5044, 3.793), (0.1082, -0.4625, 3.866), (0.08976, -0.4579, 3.963), (0.0, -0.5013, 3.968), (0.1733, -0.3866, 3.955), (0.09956, -0.4348, 4.066), (0.0, -0.4864, 4.042), (0.1955, -0.3498, 4.094), (0.06427, -0.4313, 3.732), (0.08731, -0.4369, 3.791), (0.07282, -0.4073, 3.729), (0.1064, -0.4077, 3.777), (0.1528, -0.4348, 3.829), (0.1689, -0.4012, 3.8), (0.23, -0.3873, 3.832), (0.2314, -0.3551, 3.804), (0.2861, -0.2825, 3.779), (0.2843, -0.3147, 3.762), (0.274, -0.264, 3.735), (0.2807, -0.3159, 3.748), (0.2543, -0.3093, 3.705), (0.2512, -0.3475, 3.723), (0.2032, -0.3605, 3.678), (0.187, -0.3874, 3.685), (0.1348, -0.3978, 3.658), (0.1192, -0.3951, 3.682), (0.0946, -0.4269, 3.663), (0.1373, -0.4296, 3.561), (0.09878, -0.3924, 3.731), (0.1324, -0.402, 3.765), (0.1709, -0.3997, 3.776), (0.2094, -0.3843, 3.775), (0.2335, -0.3608, 3.751), (0.2332, -0.3616, 3.747), (0.2221, -0.3797, 3.732), (0.1811, -0.4078, 3.712), (0.1408, -0.394, 3.711), (0.09787, -0.3772, 3.73), (0.1313, -0.373, 3.768), (0.1745, -0.3831, 3.781), (0.2177, -0.3595, 3.78), (0.2436, -0.3373, 3.756), (0.243, -0.3373, 3.75), (0.23, -0.3634, 3.731), (0.1873, -0.3866, 3.709), (0.1407, -0.3936, 3.707), (0.2412, -0.07799, 3.35), (0.1896, -0.1356, 3.288), (0.1243, -0.2152, 3.249), (0.09631, -0.329, 3.231), (0.04385, -0.437, 3.21), (0.0, -0.4526, 3.208), (0.2611, -0.04094, 3.395), (0.2301, -0.3298, 3.893), (0.2245, -0.3352, 3.943), (0.3107, -0.2111, 3.859), (0.06245, -0.4775, 3.864), (0.0, -0.4885, 3.86), (0.2631, -0.257, 3.992), (0.03605, -0.5376, 3.421), (0.0, -0.5492, 3.422), (0.04294, -0.5177, 3.421), (0.05331, -0.5075, 3.422), (0.1716, -0.389, 3.572), (0.2475, -0.3193, 3.585), (0.297, -0.2382, 3.652), (0.1965, -0.377, 3.525), (0.2634, -0.2974, 3.56), (0.3345, -0.0903, 3.707), (0.346, -0.09462, 3.802), (0.346, -0.1128, 3.849), (0.3348, -0.1381, 3.971), (0.1015, -0.3631, 4.14), (0.0, -0.3917, 4.132), (0.1955, -0.2781, 4.149), (0.2693, -0.1889, 4.114), (0.1101, -0.2458, 4.209), (0.0, -0.2611, 4.211), (0.1955, -0.2003, 4.195), (0.2581, -0.1526, 4.136), (0.1051, -0.1128, 4.253), (0.0, -0.1182, 4.256), (0.1932, -0.08989, 4.227), (0.2648, -0.08015, 4.152), (0.1036, 0.003248, 4.251), (0.0, 0.003248, 4.261), (0.1897, 0.003248, 4.217), (0.2592, 0.006246, 4.15), (0.1036, 0.1211, 4.219), (0.0, 0.1266, 4.227), (0.1897, 0.1022, 4.192), (0.2536, 0.08369, 4.137), (0.1036, 0.257, 4.112), (0.0, 0.2649, 4.117), (0.1897, 0.2295, 4.095), (0.2477, 0.197, 4.054), (0.1036, 0.3403, 3.965), (0.0, 0.349, 3.969), (0.1897, 0.3101, 3.954), (0.2429, 0.2748, 3.92), (0.09531, 0.349, 3.862), (0.0, 0.358, 3.862), (0.1717, 0.317, 3.865), (0.2285, 0.2793, 3.844), (0.07761, 0.3272, 3.745), (0.0, 0.3361, 3.739), (0.1586, 0.2957, 3.754), (0.2314, 0.2586, 3.742), (0.07991, 0.2896, 3.638), (0.0, 0.2983, 3.636), (0.1483, 0.2581, 3.648), (0.2074, 0.2209, 3.635), (0.0672, 0.2001, 3.499), (0.0, 0.2071, 3.499), (0.1464, 0.174, 3.516), (0.2089, 0.1429, 3.518), (0.06287, 0.1716, 3.447), (0.0, 0.1798, 3.456), (0.1421, 0.1402, 3.451), (0.2037, 0.1031, 3.437), (0.09198, -0.4012, 3.731), (0.1202, -0.4065, 3.771), (0.1713, -0.4048, 3.787), (0.2223, -0.3892, 3.786), (0.2612, -0.3468, 3.756), (0.2594, -0.3473, 3.749), (0.2385, -0.3683, 3.727), (0.1856, -0.4087, 3.702), (0.1314, -0.3928, 3.7), (0.07502, -0.4808, 3.643), (0.3419, -0.1546, 3.848), (0.222, -0.3431, 3.627), (0.1034, -0.4319, 3.622), (0.1555, -0.4005, 3.621), (0.2747, -0.2761, 3.678), (0.0, -0.6036, 3.605), (0.04304, -0.5756, 3.605), (0.07731, -0.5269, 3.622), (0.2943, -0.1926, 3.982), (0.329, -0.1508, 3.782), (0.3125, -0.1553, 3.722), (0.01547, -0.5379, 3.562), (0.02938, -0.5336, 3.468), (0.01835, -0.5626, 3.58), (0.02881, -0.593, 3.635), (0.02373, -0.5153, 3.715), (0.02643, -0.591, 3.599), (0.07027, -0.5111, 3.464), (0.05852, -0.5217, 3.569), (0.06592, -0.5381, 3.587), (0.04756, -0.5557, 3.642), (0.02967, -0.4854, 3.722), (0.0593, -0.5475, 3.616), (0.1237, -0.4719, 3.453), (0.07759, -0.5069, 3.587), (0.08494, -0.508, 3.611), (0.06247, -0.5128, 3.657), (0.05368, -0.445, 3.731), (0.0783, -0.5072, 3.632), (0.04634, -0.4914, 3.692), (0.03465, -0.5405, 3.68), (0.0, -0.5611, 3.681), (0.1255, -0.3963, 3.668), (0.08458, -0.4206, 3.691), (0.06277, -0.4486, 3.69), (0.02173, -0.5508, 3.681), (0.03568, -0.5207, 3.684), (0.05575, -0.4704, 3.691), (0.04263, -0.5648, 3.598), (0.02585, -0.5434, 3.573), (0.0295, -0.5575, 3.586), (0.04323, -0.5787, 3.597), (0.04964, -0.538, 3.581), (0.05642, -0.5483, 3.584), (0.05323, -0.5548, 3.59), (0.02727, -0.5433, 3.633), (0.03078, -0.5351, 3.661), (0.0, -0.5489, 3.637), (0.0, -0.5641, 3.643), (0.0, -0.5517, 3.66), (0.03548, -0.5401, 3.637), (0.0435, -0.552, 3.643), (0.03993, -0.5341, 3.654), (0.04608, -0.5349, 3.529), (0.0, -0.5467, 3.532), (0.08844, -0.503, 3.52), (0.1275, -0.459, 3.508), (0.1548, -0.3998, 3.452), (0.203, -0.3581, 3.471), (0.2633, -0.2778, 3.526), (0.02283, -0.5459, 3.534), (0.06739, -0.5215, 3.523), (0.105, -0.4873, 3.517), (0.09914, -0.4573, 3.595), (0.08305, -0.5155, 3.594), (0.07995, -0.5351, 3.578), (0.2335, -0.3657, 3.864), (0.2984, -0.2434, 3.819), (0.1283, -0.4472, 3.848), (0.3355, -0.1527, 3.815), (0.06719, 0.1537, 3.36), (0.0, 0.1622, 3.367), (0.1473, 0.1222, 3.358), (0.2218, 0.08505, 3.339), (0.1095, 0.1833, 3.237), (0.0, 0.2042, 3.241), (0.2138, 0.1667, 3.235), (0.2777, 0.09589, 3.248), (0.2933, 0.1472, 4.031), (0.3094, -0.09584, 4.076), (0.3039, -0.005645, 4.09), (0.2923, 0.06874, 4.082), (0.2933, 0.1928, 3.929), (0.2933, 0.1928, 3.873), (0.2885, 0.169, 3.786), (0.2933, 0.1312, 3.696), (0.2777, 0.06882, 3.588), (0.2783, 0.02946, 3.526), (0.3456, -0.1056, 4.024), (0.3516, -0.01349, 3.927), (0.3215, -0.003716, 4.029), (0.3366, -0.01558, 3.866), (0.3534, -0.004446, 3.791), (0.324, 0.09848, 3.995), (0.3183, 0.09582, 3.915), (0.3136, 0.08772, 3.829), (0.3185, 0.02396, 3.702), (0.3204, -0.01637, 3.587), (0.0, 0.2594, -0.2512), (0.7352, 0.1755, 3.052), (0.6758, 0.3231, -0.335), (0.8597, 0.07841, 3.096), (0.7493, -0.002753, -0.1395), (0.0, -0.3548, -0.1948), (0.4829, -0.426, -0.005448), (0.719, -0.1955, -0.0132), (0.7069, 0.1819, -0.2118), (0.5336, 0.4703, -0.3378), (0.7341, -0.09459, 3.016), (0.6337, -0.3041, 0.05564), (0.3152, 0.00878, 3.138), (0.2882, -0.4273, -0.09133), (0.5941, -0.07276, 3.054), (0.8597, -0.03464, 3.029), (0.8597, 0.1589, 3.051), (0.6294, 0.2189, 3.042), (0.2472, 0.5052, -0.2866), (0.3152, 0.1945, 3.138), (0.7173, 0.2424, 2.365), (0.8536, -0.07551, 2.568), (0.6654, -0.3721, 2.553), (0.4159, 0.3791, 2.376), (0.0, 0.3563, 2.367), (0.8227, 0.07118, 2.461), (0.7742, -0.2237, 2.472), (0.5578, -0.3795, 2.52), (0.0, -0.373, 2.431), (0.3902, -0.4074, 2.475), (0.3079, 0.4147, 2.363), (0.4355, 0.3852, 2.215), (0.7466, 0.05181, 2.199), (0.746, -0.2856, 2.317), (0.4133, -0.5217, 1.731), (0.0, -0.4579, 2.293), (0.6922, 0.1912, 2.247), (0.7659, -0.1162, 2.201), (0.7134, -0.3473, 2.363), (0.0, 0.3277, 2.181), (0.6436, -0.5147, 1.846), (0.3339, 0.4267, 2.182), (0.5444, 0.3263, 1.905), (0.6632, 0.04949, 1.849), (0.6727, -0.2999, 1.847), (0.6657, -0.5246, 2.16), (0.0, -0.4956, 1.852), (0.5971, 0.1956, 2.023), (0.6726, -0.122, 1.847), (0.6602, -0.4389, 1.855), (0.0, 0.3501, 1.918), (0.3312, -0.5545, 2.243), (0.4206, 0.3882, 1.862), (0.51, 0.2904, 1.834), (0.6055, 0.03847, 1.683), (0.6222, -0.2834, 1.693), (0.4336, -0.4748, 1.666), (0.0, -0.507, 1.762), (0.5465, 0.1714, 1.924), (0.6221, -0.122, 1.693), (0.5559, -0.408, 1.717), (0.0, 0.3548, 1.855), (0.3062, -0.5048, 1.669), (0.3856, 0.3467, 1.792), (0.4215, 0.257, 1.1), (0.6026, 0.0461, 0.887), (0.581, -0.2145, 0.8632), (0.4341, -0.4254, 1.155), (0.0, -0.4689, 1.553), (0.48, 0.1515, 0.9655), (0.581, -0.08422, 0.8481), (0.4824, -0.32, 0.997), (0.0, 0.2977, 1.511), (0.3258, -0.4657, 1.344), (0.3271, 0.2972, 1.294), (0.3146, 0.2304, 1.062), (0.5784, 0.03057, 0.8411), (0.5955, -0.2164, 0.8342), (0.371, -0.4341, 1.161), (0.0, -0.4734, 1.475), (0.4557, 0.1305, 0.9448), (0.5955, -0.09294, 0.8286), (0.4372, -0.3342, 0.953), (0.0, 0.267, 1.129), (0.2783, -0.4723, 1.312), (0.2811, 0.2686, 1.201), (0.3242, 0.1883, 0.7806), (0.568, 0.00184, 0.6545), (0.568, -0.2286, 0.7143), (0.3239, -0.4175, 0.8005), (0.0, -0.4329, 0.7987), (0.4466, 0.09616, 0.7105), (0.568, -0.1134, 0.6545), (0.4464, -0.3225, 0.7997), (0.0, 0.2228, 0.7993), (0.212, -0.4503, 0.799), (0.2116, 0.2245, 0.7995), (0.3453, 0.1791, 0.6798), (0.564, 0.004798, 0.6151), (0.5643, -0.2235, 0.5828), (0.3771, -0.4204, 0.6798), (0.0, -0.466, 0.5498), (0.4709, 0.1183, 0.6798), (0.5676, -0.09988, 0.599), (0.4718, -0.3181, 0.6232), (0.0, 0.2957, 0.5778), (0.2333, -0.4563, 0.6369), (0.2489, 0.2501, 0.5904), (0.5303, 0.5084, -0.2363), (0.772, 0.1611, 0.07869), (0.7435, -0.174, 0.2585), (0.4476, -0.4097, 0.2692), (0.0, -0.4365, -0.1451), (0.7287, 0.4006, -0.03527), (0.7644, 0.02992, 0.1449), (0.5943, -0.2937, 0.2748), (0.0, 0.2951, 0.004756), (0.2698, -0.469, 0.2011), (0.1743, 0.5263, -0.1679), (0.7354, 0.2835, 2.96), (2.04, -0.1307, 2.467), (0.0, 0.2857, 2.96), (0.4561, -0.1982, 2.915), (0.3795, 0.2539, 2.96), (0.5647, 0.2393, 2.96), (2.04, 0.1233, 2.778), (0.0, -0.2374, 2.648), (0.7245, 0.2966, 2.726), (0.6715, -0.2247, 2.777), (0.0, 0.329, 2.633), (0.4, -0.2958, 2.658), (0.2992, 0.3811, 2.642), (0.4091, 0.35, 2.683), (0.846, -0.144, 2.779), (0.5657, -0.2839, 2.729), (0.0, -0.3188, 2.531), (0.07808, 0.4053, -0.2307), (0.08335, -0.3739, -0.2115), (0.2829, -0.02079, 3.272), (0.1256, 0.4105, 2.369), (0.04785, -0.4164, 2.427), (0.1413, 0.4224, 2.184), (0.03391, -0.4884, 2.278), (0.1904, 0.4246, 1.915), (0.03772, -0.4939, 1.833), (0.1879, 0.4031, 1.837), (0.1212, -0.4974, 1.703), (0.2123, 0.3459, 1.444), (0.2135, -0.4858, 1.411), (0.189, 0.3162, 1.129), (0.1414, -0.4913, 1.383), (0.1103, 0.2678, 0.799), (0.05499, -0.4677, 0.7988), (0.1368, 0.269, 0.5882), (0.01011, -0.4614, 0.5498), (0.03137, 0.4653, -0.04305), (0.133, -0.4796, 0.04962), (0.1814, 0.2735, 2.976), (0.2841, -0.2271, 2.829), (0.1333, 0.3336, 2.641), (0.1455, -0.3703, 2.465), (0.6913, 0.1846, -4.326), (0.7558, -0.09236, -4.326), (0.6268, -0.4932, -4.326), (0.7558, -0.2455, -4.326), (0.7558, 0.06074, -4.326), (0.6268, 0.3085, -4.326), (0.6913, -0.3693, -4.326), (0.5225, -0.5405, -4.326), (0.5225, 0.3558, -4.326), (0.3837, 0.1904, -4.326), (0.3837, -0.2273, -4.326), (0.2343, -0.4258, -0.3761), (0.05972, 0.2914, -0.3598), (0.05101, -0.1806, -0.4154), (0.2989, 0.4816, -0.4154), (0.499, -0.4224, -0.2508), (0.7686, -0.1588, -0.1889), (0.6542, -0.3056, -0.1916), (0.7585, 0.1905, -0.4154), (0.7397, 0.01845, -0.2769), (0.5059, 0.4108, -0.4888), (0.6435, 0.3203, -0.4688), (0.2628, 0.1729, -1.629), (0.4066, 0.3247, -1.629), (0.5815, -0.1435, -1.629), (0.6483, 0.0353, -1.629), (0.5147, 0.2941, -1.629), (0.4066, -0.254, -1.629), (0.2628, -0.09677, -1.629), (0.5147, -0.2235, -1.629), (0.6483, -0.06355, -1.629), (0.6483, 0.1342, -1.629), (0.5815, 0.2141, -1.629), (0.2045, 0.1871, -1.895), (0.4006, 0.356, -1.895), (0.6392, -0.1341, -1.895), (0.7303, 0.05312, -1.895), (0.548, 0.324, -1.895), (0.4006, -0.2497, -1.895), (0.2045, -0.09519, -1.895), (0.548, -0.2178, -1.895), (0.7303, -0.05035, -1.895), (0.7303, 0.1566, -1.895), (0.6392, 0.2403, -1.895), (0.3125, 0.2054, -2.214), (0.4461, 0.3979, -2.214), (0.6087, -0.07833, -2.214), (0.6708, 0.1036, -2.214), (0.5466, 0.3669, -2.214), (0.4461, -0.1908, -2.214), (0.3125, -0.06888, -2.214), (0.5466, -0.1597, -2.214), (0.6708, 0.00303, -2.214), (0.6708, 0.2042, -2.214), (0.6087, 0.2855, -2.214), (0.4065, 0.174, -3.676), (0.5235, 0.3338, -3.676), (0.6658, 0.06702, -3.676), (0.7202, 0.1689, -3.676), (0.6115, 0.3164, -3.676), (0.5235, 0.004042, -3.676), (0.4065, 0.02037, -3.676), (0.6115, 0.02145, -3.676), (0.7202, 0.1126, -3.676), (0.7202, 0.2252, -3.676), (0.6658, 0.2708, -3.676), (0.3837, 0.174, -3.906), (0.5225, 0.3302, -3.906), (0.6913, -0.04608, -3.906), (0.7558, 0.09765, -3.906), (0.6268, 0.3057, -3.906), (0.5225, -0.1349, -3.906), (0.3837, -0.04272, -3.906), (0.6268, -0.1104, -3.906), (0.7558, 0.0182, -3.906), (0.7558, 0.1771, -3.906), (0.6913, 0.2414, -3.906), (0.3837, 0.1825, -4.102), (0.5225, 0.338, -4.102), (0.6913, -0.3871, -4.102), (0.7558, -0.1102, -4.102), (0.6268, 0.2907, -4.102), (0.5225, -0.5583, -4.102), (0.3837, -0.2352, -4.102), (0.6268, -0.511, -4.102), (0.7558, -0.2633, -4.102), (0.7558, 0.04293, -4.102), (0.6913, 0.1668, -4.102), (0.05294, 0.2369, -0.6966), (0.3112, 0.4627, -0.6191), (0.6683, -0.2994, -0.3683), (0.7818, 0.007878, -0.5393), (0.5206, 0.4154, -0.6191), (0.2306, -0.408, -0.5798), (0.05294, -0.1808, -0.6966), (0.5064, -0.4078, -0.4545), (0.7872, -0.1725, -0.47), (0.7795, 0.1676, -0.6191), (0.6501, 0.2915, -0.6191), (0.1206, 0.1896, -1.006), (0.3426, 0.3603, -0.9356), (0.6341, -0.2427, -0.6587), (0.7443, -0.0003238, -0.9356), (0.5222, 0.3222, -0.9356), (0.2621, -0.3353, -0.8962), (0.1206, -0.1465, -1.006), (0.5218, -0.3494, -0.7108), (0.7634, -0.1558, -0.8061), (0.7443, 0.1229, -0.9356), (0.6333, 0.2225, -0.9356), (0.2515, 0.2266, -2.765), (0.4437, 0.446, -2.765), (0.6776, -0.02021, -2.765), (0.7669, 0.1579, -2.765), (0.5883, 0.4156, -2.765), (0.4437, -0.1303, -2.765), (0.2515, -0.04197, -2.765), (0.5883, -0.09985, -2.765), (0.7669, 0.05943, -2.765), (0.7669, 0.2563, -2.765), (0.6776, 0.336, -2.765), (0.5194, 0.3516, 2.098), (0.7108, 0.05047, 2.021), (0.7201, -0.2928, 2.02), (0.4749, -0.5374, 2.223), (0.0, -0.4802, 1.998), (0.6524, 0.1951, 2.152), (0.7199, -0.1191, 2.02), (0.7406, -0.3877, 2.021), (0.0, 0.3413, 2.004), (0.5743, -0.5143, 2.197), (0.401, 0.3951, 2.076), (0.1821, 0.4155, 2.027), (0.0226, -0.4917, 2.001), (0.391, 0.251, 0.5165), (0.5821, 0.03468, 0.5331), (0.6158, -0.2266, 0.4891), (0.3883, -0.4297, 0.5261), (0.0, -0.4644, 0.5739), (0.4864, 0.1242, 0.5422), (0.6271, -0.07369, 0.4932), (0.5023, -0.3241, 0.5015), (0.0, 0.3461, 0.3569), (0.2367, -0.4669, 0.4832), (0.2267, 0.2756, 0.4759), (0.1165, 0.2923, 0.4486), (0.0094, -0.4599, 0.5739), (0.5749, -0.5203, 1.753), (0.3073, -0.5267, 1.723), (0.2262, -0.5634, 2.224), (0.0557, -0.5818, 2.171), (0.08499, -0.4981, 1.867), (0.1527, -0.5039, 1.788), (0.6752, -0.5444, 1.987), (0.07271, -0.5204, 2.004), (0.3957, -0.5901, 1.729), (0.5928, -0.5939, 1.819), (0.5819, -0.6044, 2.085), (0.3142, -0.6061, 2.189), (0.4324, -0.6031, 2.177), (0.4881, -0.6066, 2.14), (0.4908, -0.5872, 1.749), (0.2931, -0.5899, 1.731), (0.2447, -0.5982, 2.162), (0.07287, -0.6119, 2.121), (0.1145, -0.5928, 1.856), (0.1644, -0.587, 1.785), (0.6121, -0.5902, 1.944), (0.09286, -0.6043, 1.993), (0.3717, -0.6501, 1.771), (0.522, -0.642, 1.845), (0.5253, -0.6605, 2.036), (0.2994, -0.6762, 2.089), (0.3672, -0.6661, 2.092), (0.4387, -0.6612, 2.076), (0.4603, -0.6462, 1.796), (0.3119, -0.6514, 1.777), (0.2333, -0.6836, 2.057), (0.1482, -0.6569, 2.023), (0.1913, -0.6506, 1.853), (0.2302, -0.6499, 1.805), (0.5261, -0.6454, 1.908), (0.1682, -0.6746, 1.869), (0.3919, -0.7127, 1.899), (0.3891, -0.7095, 1.987), (0.2879, -0.7097, 1.983), (0.2969, -0.7218, 1.895), (0.7383, -0.4608, 2.015), (0.06218, -0.4968, 1.852), (0.05288, -0.5015, 1.992), (0.6787, -0.4804, 1.854), (0.122, -0.4964, 1.774), (0.04634, -0.5357, 2.224), (0.1605, -0.5153, 2.302), (0.3162, -0.5185, 1.71), (0.3282, -0.4753, 2.348), (0.4233, -0.5119, 1.721), (0.5873, -0.4801, 1.742), (0.6498, -0.4031, 2.314), (0.5938, -0.4394, 2.3), (0.4777, -0.4621, 2.367), (0.3598, 0.3795, 0.4028), (0.6714, 0.08283, 0.3921), (0.6814, -0.2045, 0.405), (0.427, -0.3979, 0.3747), (0.0, -0.5177, 0.03601), (0.5784, 0.2139, 0.4341), (0.7001, -0.05341, 0.3981), (0.5686, -0.3165, 0.3755), (0.0, 0.328, 0.2331), (0.2584, -0.4615, 0.3525), (0.1098, 0.4866, 0.2435), (0.01669, 0.4315, 0.25), (0.1483, -0.4895, 0.2661), (0.4715, 0.5397, -0.01883), (0.5782, 0.4631, 0.04602), (0.3739, 0.5437, -0.02014), (0.3998, 0.5005, 0.1533), (0.5462, 0.4507, 0.1134), (0.3518, 0.5149, 0.07074), (0.2215, 0.5003, 0.1414), (0.3661, 0.421, 0.2515), (0.5777, 0.3577, 0.2541), (0.2478, 0.5384, -0.08192), (0.668, 0.4039, 0.01237), (0.5013, 0.5384, -0.1112), (1.79, -0.1357, 2.475), (1.79, 0.1214, 2.82), (1.79, 0.05903, 2.834), (1.79, 0.1643, 2.797), (1.79, 0.2622, 2.59), (1.768, -0.1207, 2.681), (1.79, -0.01114, 2.829), (1.79, 0.1768, 2.436), (1.79, -0.06921, 2.418), (1.79, 0.07487, 2.392), (3.341, -0.08199, 2.602), (3.341, 0.083, 2.678), (3.341, 0.1064, 2.666), (3.341, -0.07508, 2.644), (3.341, -0.06862, 2.545), (3.341, 0.03076, 2.698), (3.341, 0.1195, 2.612), (3.341, -0.03819, 2.685), (3.341, 0.1075, 2.55), (3.341, 0.04019, 2.527), (0.4695, 0.2737, 1.467), (0.5992, 0.04228, 1.294), (0.5982, -0.249, 1.273), (0.4848, -0.4567, 1.436), (0.0, -0.482, 1.635), (0.5275, 0.1615, 1.449), (0.5981, -0.1031, 1.271), (0.5178, -0.3579, 1.387), (0.0, 0.3263, 1.683), (0.3267, -0.4898, 1.567), (0.3482, 0.322, 1.543), (0.1734, 0.3745, 1.641), (0.1685, -0.4765, 1.573), (0.0, -0.4393, 0.5946), (0.004143, -0.4494, 0.6004), (0.0, -0.443, 0.5229), (0.007605, -0.453, 0.5216), (2.384, -0.1432, 2.44), (2.384, 0.1187, 2.844), (2.384, 0.1634, 2.824), (2.384, -0.2045, 2.564), (2.384, -0.06728, 2.384), (2.384, 0.0581, 2.856), (2.384, 0.2872, 2.58), (2.384, -0.1449, 2.732), (2.384, 0.1771, 2.4), (2.384, 0.07323, 2.361), (2.02, -0.09538, 2.631), (2.04, 0.1648, 2.754), (0.7361, 0.07841, 3.096), (0.6295, 0.07841, 3.096), (0.3171, 0.07841, 3.161), (2.04, -0.07049, 2.41), (2.04, 0.05976, 2.795), (2.04, 0.2482, 2.569), (2.04, -0.01287, 2.789), (2.04, 0.1764, 2.429), (2.04, 0.07615, 2.381), (0.8556, 0.2682, 2.732), (0.8597, 0.2364, 2.962), (0.8539, 0.1936, 2.502), (1.325, 0.1097, 2.928), (1.325, -0.06444, 2.906), (1.325, 0.2051, 2.912), (1.322, 0.2653, 2.471), (1.321, 0.1155, 2.384), (1.329, -0.2178, 2.491), (1.31, -0.2183, 2.642), (1.32, -0.07867, 2.391), (1.325, 0.3722, 2.603), (1.325, 0.2856, 2.859), (0.5319, 0.489, -0.287), (0.7374, 0.168, -0.07227), (0.73, -0.1752, 0.1365), (0.4487, -0.4189, 0.1729), (0.0, -0.3794, -0.1883), (0.689, 0.3436, -0.2006), (0.7533, 0.02251, 0.0235), (0.606, -0.3078, 0.202), (0.0, 0.2772, -0.1232), (0.2894, -0.4648, 0.104), (0.2107, 0.5146, -0.2272), (0.05472, 0.4338, -0.1369), (0.1082, -0.4221, -0.1034), (0.2213, -0.04066, 3.331), (0.1497, -0.08716, 3.285), (0.1043, -0.1667, 3.246), (0.06026, -0.2927, 3.228), (0.03592, -0.3885, 3.199), (0.0, -0.4041, 3.195), (0.4063, -0.141, 2.962), (0.0, -0.1876, 2.699), (0.2848, -0.1331, 2.864), (0.2619, -0.03512, 3.378), (0.1464, -0.16, 2.783), (0.0, -0.1121, 2.935), (0.06622, -0.1902, 2.959), (0.0, -0.1584, 3.084), (0.03835, -0.1583, 3.103), (0.0, -0.2132, 3.196), (0.03642, -0.1833, 3.212), (0.04355, -0.2326, 3.219), (0.0, -0.2974, 3.21), (0.0, -0.2372, 3.211), (0.1017, -0.1111, 3.147), (0.1881, -0.06609, 3.198), (0.1623, -0.1102, 3.012), (0.2273, -0.08621, 3.116), (0.2781, -0.05813, 3.138), (0.2404, -0.04451, 3.247), (0.2817, -0.07614, 3.001), (0.3624, -0.03718, 3.047), (3.795, -0.09412, 2.637), (4.164, -0.1247, 2.637), (3.795, -0.09411, 2.605), (4.163, -0.1351, 2.605), (3.793, -0.1352, 2.585), (4.162, -0.1622, 2.585), (3.791, -0.1687, 2.585), (4.16, -0.1957, 2.585), (3.789, -0.1958, 2.605), (4.158, -0.2228, 2.605), (3.788, -0.2062, 2.637), (4.157, -0.2331, 2.637), (3.789, -0.1958, 2.669), (4.158, -0.2228, 2.669), (3.791, -0.1687, 2.674), (4.16, -0.1957, 2.674), (3.793, -0.1352, 2.674), (4.162, -0.1622, 2.674), (3.794, -0.1081, 2.669), (4.163, -0.1351, 2.669), (3.918, -0.1067, 2.642), (4.05, -0.1164, 2.637), (4.05, -0.1268, 2.605), (3.917, -0.1171, 2.61), (4.048, -0.1539, 2.585), (3.916, -0.1442, 2.59), (4.046, -0.1874, 2.585), (3.914, -0.1777, 2.59), (4.044, -0.2145, 2.605), (3.912, -0.2048, 2.61), (4.044, -0.2248, 2.637), (3.911, -0.2151, 2.642), (4.044, -0.2145, 2.669), (3.912, -0.2048, 2.674), (4.046, -0.1874, 2.674), (3.914, -0.1777, 2.679), (4.048, -0.1539, 2.674), (3.916, -0.1442, 2.679), (4.05, -0.1268, 2.669), (3.917, -0.1171, 2.674), (4.148, -0.2146, 2.669), (4.149, -0.1921, 2.674), (4.151, -0.1642, 2.674), (4.152, -0.1417, 2.669), (4.093, -0.206, 2.669), (4.082, -0.1872, 2.674), (4.083, -0.1593, 2.674), (4.097, -0.1423, 2.669), (4.148, -0.2146, 2.663), (4.149, -0.1921, 2.667), (4.151, -0.1642, 2.667), (4.152, -0.1417, 2.663), (4.093, -0.206, 2.663), (4.082, -0.1872, 2.667), (4.083, -0.1593, 2.667), (4.097, -0.1423, 2.663), (4.144, -0.2115, 2.676), (4.145, -0.1907, 2.68), (4.147, -0.165, 2.68), (4.148, -0.1442, 2.676), (4.097, -0.2038, 2.676), (4.086, -0.1864, 2.68), (4.087, -0.1607, 2.68), (4.101, -0.1451, 2.676), (4.175, -0.1948, 2.637), (4.172, -0.1638, 2.637), (4.171, -0.1654, 2.604), (4.169, -0.193, 2.604), (3.937, -0.1081, 2.637), (3.936, -0.1185, 2.605), (3.934, -0.1456, 2.585), (3.932, -0.1791, 2.585), (3.931, -0.2062, 2.605), (3.93, -0.2165, 2.637), (3.931, -0.2062, 2.669), (3.932, -0.1791, 2.674), (3.934, -0.1456, 2.674), (3.936, -0.1185, 2.669), (3.899, -0.1158, 2.605), (3.898, -0.1429, 2.585), (3.896, -0.1764, 2.585), (3.894, -0.2035, 2.605), (3.893, -0.2138, 2.637), (3.894, -0.2035, 2.669), (3.896, -0.1764, 2.674), (3.898, -0.1429, 2.674), (3.899, -0.1158, 2.669), (3.9, -0.1054, 2.637), (4.02, -0.1142, 2.637), (4.019, -0.1246, 2.605), (4.018, -0.1517, 2.585), (4.016, -0.1852, 2.585), (4.014, -0.2123, 2.605), (4.014, -0.2226, 2.637), (4.014, -0.2123, 2.669), (4.016, -0.1852, 2.674), (4.018, -0.1517, 2.674), (4.019, -0.1246, 2.669), (4.034, -0.1153, 2.642), (4.034, -0.1256, 2.61), (4.032, -0.1527, 2.591), (4.03, -0.1862, 2.591), (4.029, -0.2133, 2.61), (4.028, -0.2237, 2.642), (4.029, -0.2133, 2.674), (4.03, -0.1862, 2.679), (4.032, -0.1527, 2.679), (4.034, -0.1256, 2.674), (3.796, 0.02112, 2.637), (4.22, 0.01815, 2.637), (3.796, 0.02111, 2.605), (4.22, 0.007773, 2.605), (3.796, -0.01939, 2.585), (4.22, -0.01939, 2.585), (3.796, -0.05296, 2.585), (4.22, -0.05296, 2.585), (4.22, -0.08012, 2.605), (4.22, -0.09049, 2.637), (3.796, -0.08012, 2.669), (4.22, -0.08012, 2.669), (3.796, -0.05296, 2.674), (4.22, -0.05296, 2.674), (3.796, -0.01939, 2.674), (4.22, -0.01939, 2.674), (3.796, 0.007773, 2.669), (4.22, 0.007773, 2.669), (3.937, 0.01815, 2.642), (4.09, 0.01815, 2.637), (4.09, 0.007773, 2.605), (3.937, 0.007773, 2.61), (4.09, -0.01939, 2.585), (3.937, -0.01939, 2.59), (4.09, -0.05296, 2.585), (3.937, -0.05296, 2.59), (4.09, -0.08012, 2.605), (3.937, -0.08012, 2.61), (4.09, -0.09049, 2.637), (3.937, -0.09049, 2.642), (4.09, -0.08012, 2.669), (3.937, -0.08012, 2.674), (4.09, -0.05296, 2.674), (3.937, -0.05296, 2.679), (4.09, -0.01939, 2.674), (3.937, -0.01939, 2.679), (4.09, 0.007773, 2.669), (3.937, 0.007773, 2.674), (4.208, -0.07273, 2.669), (4.208, -0.05013, 2.674), (4.208, -0.02221, 2.674), (4.208, 0.0003829, 2.669), (4.145, -0.06808, 2.669), (4.131, -0.05013, 2.674), (4.131, -0.02221, 2.674), (4.145, -0.004268, 2.669), (4.208, -0.07273, 2.663), (4.208, -0.05013, 2.667), (4.208, -0.02221, 2.667), (4.208, 0.0003829, 2.663), (4.145, -0.06808, 2.663), (4.131, -0.05013, 2.667), (4.131, -0.02221, 2.667), (4.145, -0.004268, 2.663), (4.204, -0.06989, 2.676), (4.204, -0.04905, 2.68), (4.204, -0.02329, 2.68), (4.204, -0.00245, 2.676), (4.15, -0.0656, 2.676), (4.135, -0.04905, 2.68), (4.135, -0.02329, 2.68), (4.15, -0.006741, 2.676), (4.237, -0.05097, 2.637), (4.233, -0.02027, 2.637), (4.231, -0.02191, 2.604), (4.231, -0.04962, 2.604), (3.959, 0.01815, 2.637), (3.959, 0.007773, 2.605), (3.959, -0.01939, 2.585), (3.959, -0.05296, 2.585), (3.959, -0.08012, 2.605), (3.959, -0.09049, 2.637), (3.959, -0.08012, 2.669), (3.959, -0.05296, 2.674), (3.959, -0.01939, 2.674), (3.959, 0.007773, 2.669), (3.917, 0.007773, 2.605), (3.917, -0.01939, 2.585), (3.917, -0.05296, 2.585), (3.917, -0.08012, 2.605), (3.917, -0.09049, 2.637), (3.917, -0.08012, 2.669), (3.917, -0.05296, 2.674), (3.917, -0.01939, 2.674), (3.917, 0.007773, 2.669), (3.917, 0.01815, 2.637), (4.055, 0.01815, 2.637), (4.055, 0.007773, 2.605), (4.055, -0.01939, 2.585), (4.055, -0.05296, 2.585), (4.055, -0.08012, 2.605), (4.055, -0.09049, 2.637), (4.055, -0.08012, 2.669), (4.055, -0.05296, 2.674), (4.055, -0.01939, 2.674), (4.055, 0.007773, 2.669), (4.072, 0.01815, 2.642), (4.072, 0.007773, 2.61), (4.072, -0.01939, 2.591), (4.072, -0.05296, 2.591), (4.072, -0.08012, 2.61), (4.072, -0.09049, 2.642), (4.072, -0.08012, 2.674), (4.072, -0.05296, 2.679), (4.072, -0.01939, 2.679), (4.072, 0.007773, 2.674), (3.793, 0.1379, 2.637), (4.143, 0.1546, 2.637), (3.793, 0.1379, 2.605), (4.144, 0.1442, 2.605), (3.792, 0.09504, 2.585), (4.145, 0.1171, 2.585), (3.794, 0.06154, 2.585), (4.147, 0.08365, 2.585), (4.149, 0.05655, 2.605), (4.149, 0.04619, 2.637), (3.796, 0.03444, 2.669), (4.149, 0.05655, 2.669), (3.794, 0.06154, 2.674), (4.147, 0.08365, 2.674), (3.792, 0.09504, 2.674), (4.145, 0.1171, 2.674), (3.79, 0.1221, 2.669), (4.144, 0.1442, 2.669), (3.879, 0.1354, 2.642), (4.021, 0.1458, 2.637), (4.022, 0.1354, 2.605), (3.879, 0.1251, 2.61), (4.023, 0.1083, 2.585), (3.881, 0.09799, 2.59), (4.025, 0.0748, 2.585), (3.883, 0.06449, 2.59), (4.027, 0.0477, 2.605), (3.885, 0.03738, 2.61), (4.027, 0.03734, 2.637), (3.885, 0.02703, 2.642), (4.027, 0.0477, 2.669), (3.885, 0.03738, 2.674), (4.025, 0.0748, 2.674), (3.883, 0.06449, 2.679), (4.023, 0.1083, 2.674), (3.881, 0.09799, 2.679), (4.022, 0.1354, 2.669), (3.879, 0.1251, 2.674), (4.137, 0.06311, 2.669), (4.136, 0.08566, 2.673), (4.134, 0.1135, 2.673), (4.133, 0.1361, 2.669), (4.078, 0.06347, 2.669), (4.063, 0.0804, 2.673), (4.062, 0.1083, 2.673), (4.074, 0.1271, 2.669), (4.137, 0.06311, 2.663), (4.136, 0.08566, 2.667), (4.134, 0.1135, 2.667), (4.133, 0.1361, 2.663), (4.078, 0.06347, 2.663), (4.063, 0.0804, 2.667), (4.062, 0.1083, 2.667), (4.074, 0.1271, 2.663), (4.133, 0.06563, 2.676), (4.132, 0.08643, 2.68), (4.13, 0.1121, 2.68), (4.129, 0.1329, 2.676), (4.082, 0.06625, 2.676), (4.068, 0.08179, 2.68), (4.066, 0.1075, 2.68), (4.079, 0.125, 2.676), (4.163, 0.0868, 2.637), (4.157, 0.1171, 2.637), (4.155, 0.1153, 2.603), (4.157, 0.08769, 2.604), (3.899, 0.1369, 2.637), (3.9, 0.1266, 2.605), (3.901, 0.09945, 2.585), (3.903, 0.06596, 2.585), (3.905, 0.03885, 2.605), (3.905, 0.0285, 2.637), (3.905, 0.03885, 2.669), (3.903, 0.06596, 2.674), (3.901, 0.09945, 2.674), (3.9, 0.1266, 2.669), (3.86, 0.1237, 2.605), (3.862, 0.0966, 2.585), (3.864, 0.0631, 2.585), (3.865, 0.03599, 2.605), (3.866, 0.02564, 2.637), (3.865, 0.03599, 2.669), (3.864, 0.0631, 2.674), (3.862, 0.0966, 2.674), (3.86, 0.1237, 2.669), (3.86, 0.1341, 2.637), (3.989, 0.1434, 2.637), (3.989, 0.1331, 2.605), (3.991, 0.106, 2.585), (3.993, 0.07246, 2.585), (3.995, 0.04535, 2.605), (3.995, 0.035, 2.637), (3.995, 0.04535, 2.669), (3.993, 0.07246, 2.674), (3.991, 0.106, 2.674), (3.989, 0.1331, 2.669), (4.004, 0.1445, 2.642), (4.005, 0.1342, 2.61), (4.006, 0.1071, 2.59), (4.008, 0.07358, 2.59), (4.01, 0.04648, 2.61), (4.011, 0.03613, 2.642), (4.01, 0.04648, 2.674), (4.008, 0.07358, 2.679), (4.006, 0.1071, 2.679), (4.005, 0.1342, 2.674), (3.737, 0.2512, 2.637), (4.044, 0.2849, 2.637), (3.738, 0.2409, 2.605), (4.045, 0.2746, 2.605), (3.741, 0.2139, 2.585), (4.048, 0.2476, 2.585), (3.745, 0.1806, 2.585), (4.052, 0.2143, 2.585), (4.055, 0.1874, 2.605), (4.056, 0.1771, 2.637), (3.795, 0.1536, 2.669), (4.055, 0.1874, 2.669), (3.792, 0.1806, 2.674), (4.052, 0.2143, 2.674), (3.741, 0.2139, 2.674), (4.048, 0.2476, 2.674), (3.738, 0.2409, 2.669), (4.045, 0.2746, 2.669), (3.837, 0.2568, 2.642), (3.948, 0.2719, 2.637), (3.95, 0.2616, 2.605), (3.838, 0.2465, 2.61), (3.953, 0.2346, 2.585), (3.841, 0.2195, 2.59), (3.956, 0.2013, 2.585), (3.845, 0.1862, 2.59), (3.959, 0.1744, 2.605), (3.848, 0.1592, 2.61), (3.96, 0.1641, 2.637), (3.849, 0.1489, 2.642), (3.959, 0.1744, 2.669), (3.848, 0.1592, 2.674), (3.956, 0.2013, 2.674), (3.845, 0.1862, 2.678), (3.953, 0.2346, 2.674), (3.841, 0.2195, 2.678), (3.95, 0.2616, 2.669), (3.838, 0.2465, 2.674), (4.045, 0.1935, 2.669), (4.043, 0.2159, 2.673), (4.04, 0.2437, 2.673), (4.037, 0.2661, 2.669), (3.998, 0.1918, 2.669), (3.986, 0.2082, 2.673), (3.983, 0.2359, 2.673), (3.991, 0.2552, 2.669), (4.045, 0.1935, 2.663), (4.043, 0.2159, 2.667), (4.04, 0.2437, 2.667), (4.037, 0.2661, 2.663), (3.998, 0.1918, 2.663), (3.986, 0.2082, 2.667), (3.983, 0.2359, 2.667), (3.991, 0.2552, 2.663), (4.042, 0.1959, 2.676), (4.039, 0.2166, 2.68), (4.036, 0.2421, 2.68), (4.034, 0.2628, 2.676), (4.001, 0.1947, 2.676), (3.989, 0.2097, 2.68), (3.986, 0.2353, 2.68), (3.995, 0.2532, 2.676), (4.064, 0.218, 2.637), (4.057, 0.248, 2.637), (4.056, 0.2462, 2.603), (4.059, 0.2187, 2.604), (3.853, 0.2589, 2.637), (3.854, 0.2486, 2.605), (3.857, 0.2217, 2.585), (3.861, 0.1883, 2.585), (3.864, 0.1614, 2.605), (3.865, 0.1511, 2.637), (3.864, 0.1614, 2.669), (3.861, 0.1883, 2.674), (3.857, 0.2217, 2.674), (3.854, 0.2486, 2.669), (3.823, 0.2444, 2.605), (3.826, 0.2175, 2.585), (3.83, 0.1841, 2.585), (3.833, 0.1572, 2.605), (3.834, 0.1469, 2.637), (3.833, 0.1572, 2.669), (3.83, 0.1841, 2.674), (3.826, 0.2175, 2.674), (3.823, 0.2444, 2.669), (3.822, 0.2547, 2.637), (3.923, 0.2685, 2.637), (3.924, 0.2582, 2.605), (3.927, 0.2312, 2.585), (3.931, 0.1979, 2.585), (3.934, 0.1709, 2.605), (3.935, 0.1606, 2.637), (3.934, 0.1709, 2.669), (3.931, 0.1979, 2.674), (3.927, 0.2312, 2.674), (3.924, 0.2582, 2.669), (3.935, 0.2701, 2.642), (3.936, 0.2598, 2.61), (3.939, 0.2329, 2.59), (3.943, 0.1995, 2.59), (3.946, 0.1726, 2.61), (3.947, 0.1623, 2.642), (3.946, 0.1726, 2.674), (3.943, 0.1995, 2.679), (3.939, 0.2329, 2.679), (3.936, 0.2598, 2.674), (3.532, -0.1902, 2.637), (3.716, -0.4166, 2.637), (3.524, -0.1973, 2.605), (3.708, -0.4237, 2.605), (3.501, -0.216, 2.585), (3.685, -0.4424, 2.585), (3.472, -0.2391, 2.585), (3.656, -0.4655, 2.585), (3.449, -0.2577, 2.605), (3.633, -0.4841, 2.605), (3.441, -0.2649, 2.637), (3.625, -0.4913, 2.637), (3.449, -0.2577, 2.669), (3.633, -0.4841, 2.669), (3.472, -0.2391, 2.674), (3.656, -0.4655, 2.674), (3.501, -0.216, 2.674), (3.685, -0.4424, 2.674), (3.524, -0.1973, 2.669), (3.708, -0.4237, 2.669), (3.594, -0.2657, 2.642), (3.66, -0.3469, 2.637), (3.651, -0.354, 2.605), (3.585, -0.2728, 2.61), (3.628, -0.3727, 2.585), (3.562, -0.2915, 2.59), (3.6, -0.3957, 2.585), (3.534, -0.3145, 2.59), (3.577, -0.4144, 2.605), (3.511, -0.3332, 2.61), (3.568, -0.4215, 2.637), (3.502, -0.3403, 2.642), (3.577, -0.4144, 2.669), (3.511, -0.3332, 2.674), (3.6, -0.3957, 2.674), (3.534, -0.3145, 2.679), (3.628, -0.3727, 2.674), (3.562, -0.2915, 2.679), (3.651, -0.354, 2.669), (3.585, -0.2728, 2.674), (3.634, -0.4727, 2.669), (3.654, -0.4572, 2.674), (3.677, -0.438, 2.674), (3.696, -0.4225, 2.669), (3.611, -0.4357, 2.669), (3.62, -0.4157, 2.674), (3.643, -0.3965, 2.674), (3.665, -0.3919, 2.669), (3.634, -0.4727, 2.663), (3.654, -0.4572, 2.667), (3.677, -0.438, 2.667), (3.696, -0.4225, 2.663), (3.611, -0.4357, 2.663), (3.62, -0.4157, 2.667), (3.643, -0.3965, 2.667), (3.665, -0.3919, 2.663), (3.635, -0.4683, 2.676), (3.652, -0.454, 2.68), (3.674, -0.4363, 2.68), (3.692, -0.422, 2.676), (3.615, -0.4365, 2.676), (3.623, -0.4174, 2.68), (3.644, -0.3997, 2.68), (3.665, -0.396, 2.676), (3.665, -0.4733, 2.637), (3.689, -0.4496, 2.637), (3.687, -0.4497, 2.604), (3.664, -0.4688, 2.604), (3.603, -0.2772, 2.637), (3.594, -0.2844, 2.605), (3.571, -0.303, 2.585), (3.543, -0.3261, 2.585), (3.52, -0.3448, 2.605), (3.511, -0.3519, 2.637), (3.52, -0.3448, 2.669), (3.543, -0.3261, 2.674), (3.571, -0.303, 2.674), (3.594, -0.2844, 2.669), (3.576, -0.2619, 2.605), (3.553, -0.2805, 2.585), (3.525, -0.3036, 2.585), (3.502, -0.3222, 2.605), (3.493, -0.3294, 2.637), (3.502, -0.3222, 2.669), (3.525, -0.3036, 2.674), (3.553, -0.2805, 2.674), (3.576, -0.2619, 2.669), (3.585, -0.2547, 2.637), (3.645, -0.3284, 2.637), (3.636, -0.3356, 2.605), (3.613, -0.3542, 2.585), (3.585, -0.3773, 2.585), (3.562, -0.396, 2.605), (3.553, -0.4031, 2.637), (3.562, -0.396, 2.669), (3.585, -0.3773, 2.674), (3.613, -0.3542, 2.674), (3.636, -0.3356, 2.669), (3.652, -0.3373, 2.642), (3.643, -0.3444, 2.61), (3.62, -0.3631, 2.591), (3.592, -0.3861, 2.591), (3.569, -0.4048, 2.61), (3.56, -0.4119, 2.642), (3.569, -0.4048, 2.674), (3.592, -0.3861, 2.679), (3.62, -0.3631, 2.679), (3.643, -0.3444, 2.674), (3.735, -0.09345, 2.655), (3.735, -0.09344, 2.598), (3.734, -0.1345, 2.585), (3.732, -0.168, 2.585), (3.731, -0.1951, 2.605), (3.731, -0.2055, 2.637), (3.731, -0.1951, 2.669), (3.732, -0.168, 2.674), (3.734, -0.1345, 2.674), (3.735, -0.1074, 2.669), (3.729, 0.02179, 2.656), (3.729, 0.02178, 2.599), (3.736, -0.01872, 2.585), (3.736, -0.05229, 2.585), (3.736, -0.07945, 2.669), (3.736, -0.05229, 2.674), (3.736, -0.01872, 2.674), (3.729, 0.008442, 2.669), (3.71, 0.1386, 2.664), (3.71, 0.1386, 2.598), (3.726, 0.09571, 2.585), (3.727, 0.06221, 2.585), (3.728, 0.03511, 2.669), (3.727, 0.06221, 2.674), (3.726, 0.09571, 2.674), (3.709, 0.1228, 2.669), (3.699, 0.2519, 2.637), (3.699, 0.2416, 2.605), (3.701, 0.2146, 2.585), (3.71, 0.1813, 2.585), (3.712, 0.1543, 2.669), (3.71, 0.1813, 2.674), (3.701, 0.2146, 2.674), (3.699, 0.2416, 2.669), (3.659, -0.09345, 2.669), (3.659, -0.09344, 2.587), (3.382, -0.123, 2.691), (3.659, -0.168, 2.585), (3.659, -0.1951, 2.605), (3.659, -0.2055, 2.637), (3.659, -0.1951, 2.669), (3.659, -0.168, 2.69), (3.659, -0.1345, 2.69), (3.659, 0.02179, 2.673), (3.659, 0.02178, 2.587), (3.464, 0.02211, 2.518), (3.382, 0.02212, 2.706), (3.659, -0.05229, 2.69), (3.659, -0.01872, 2.69), (3.659, 0.1386, 2.668), (3.659, 0.1386, 2.587), (3.382, 0.1114, 2.693), (3.659, 0.06221, 2.69), (3.659, 0.09571, 2.69), (3.659, 0.2519, 2.637), (3.659, 0.2416, 2.605), (3.659, 0.2146, 2.585), (3.382, 0.198, 2.611), (3.659, 0.1813, 2.69), (3.659, 0.2146, 2.69), (3.659, 0.2416, 2.669), (3.54, -0.08586, 2.685), (3.54, -0.08585, 2.537), (3.382, -0.06598, 2.696), (3.54, -0.1556, 2.565), (3.54, -0.1833, 2.619), (3.54, -0.1556, 2.675), (3.54, 0.02188, 2.69), (3.54, 0.02187, 2.567), (3.464, -0.123, 2.498), (3.54, 0.1311, 2.683), (3.54, 0.1311, 2.567), (3.54, 0.237, 2.629), (3.54, 0.2273, 2.59), (3.54, 0.2021, 2.535), (3.54, 0.2021, 2.675), (3.54, 0.2273, 2.669), (3.464, 0.1695, 2.498), (3.382, 0.1695, 2.691), (3.528, -0.1751, 2.672), (3.514, -0.1837, 2.675), (3.497, -0.1942, 2.675), (3.406, -0.1922, 2.679), (3.356, -0.1624, 2.637), (3.372, -0.153, 2.604), (3.371, -0.1468, 2.566), (3.473, -0.1713, 2.541), (3.526, -0.175, 2.585), (3.534, -0.1854, 2.628)], [], [(261, 254, 1, 213), (262, 219, 4, 256), (263, 225, 6, 257), (7, 8, 9, 10), (257, 6, 11, 258), (10, 9, 12, 13), (13, 12, 14, 15), (15, 14, 16, 17), (17, 16, 18, 19), (17, 19, 28, 27), (15, 17, 27, 26), (13, 15, 26, 25), (10, 13, 25, 24), (7, 10, 24, 23), (5, 224, 7, 23, 22), (1, 218, 5, 22, 20), (3, 213, 1, 20, 21), (27, 28, 37, 36), (26, 27, 36, 35), (25, 26, 35, 34), (24, 25, 34, 33), (23, 24, 33, 32), (22, 23, 32, 31), (20, 22, 31, 29), (21, 20, 29, 30), (18, 16, 42, 43), (16, 14, 41, 42), (14, 12, 40, 41), (12, 9, 39, 40), (9, 8, 38, 39), (43, 42, 48, 49), (42, 41, 47, 48), (41, 40, 46, 47), (40, 39, 45, 46), (39, 38, 44, 45), (44, 38, 51, 52), (38, 8, 50, 51), (52, 51, 54, 55), (51, 50, 53, 54), (268, 267, 124, 126), (54, 53, 56, 57), (217, 207, 239, 242), (212, 2, 60, 214), (229, 208, 65, 227), (223, 207, 63, 221), (217, 206, 64, 215), (237, 231, 67, 222), (236, 232, 68, 216), (67, 216, 68, 71, 70), (75, 73, 76, 78), (73, 74, 77, 76), (79, 80, 82, 81), (82, 80, 83, 84), (84, 83, 85, 86), (86, 85, 87, 88), (88, 87, 89, 90), (90, 89, 91, 92), (92, 91, 93, 94), (94, 93, 95, 233, 96), (203, 97, 95, 204), (233, 95, 97, 234), (205, 136, 135, 202), (104, 103, 195, 196), (107, 106, 198, 199), (100, 99, 191, 192), (103, 102, 194, 195), (106, 105, 197, 198), (102, 101, 193, 194), (105, 104, 196, 197), (99, 107, 199, 191), (101, 100, 192, 193), (107, 99, 108, 116), (106, 107, 116, 115), (105, 106, 115, 114), (104, 105, 114, 113), (103, 104, 113, 112), (102, 103, 112, 111), (101, 102, 111, 110), (100, 101, 110, 109), (99, 100, 109, 108), (127, 128, 74, 73), (58, 70, 127, 72), (72, 127, 73, 75), (44, 52, 123, 117), (49, 48, 121, 122), (48, 47, 120, 121), (47, 46, 119, 120), (46, 45, 118, 119), (45, 44, 117, 118), (222, 67, 70, 58), (228, 58, 80, 79), (124, 72, 75, 125), (70, 71, 128, 127), (125, 75, 78, 129), (83, 80, 58, 269), (267, 269, 72, 124), (126, 124, 125, 129), (35, 36, 130, 132), (32, 33, 133), (33, 34, 133), (36, 37, 131, 130), (31, 32, 133, 132), (29, 31, 132, 130), (30, 29, 130, 131), (34, 35, 132, 133), (235, 234, 97, 66), (238, 228, 79, 235), (204, 95, 93, 202), (200, 66, 97, 203), (134, 137, 11, 98), (258, 259, 50, 8), (135, 138, 137, 134), (260, 259, 137, 138), (209, 142, 141, 201), (270, 140, 210), (210, 140, 139, 211), (211, 139, 136, 205), (57, 56, 136, 139), (136, 56, 138, 135), (56, 53, 260, 138), (129, 78, 145, 146), (78, 76, 143, 145), (76, 77, 144, 143), (146, 145, 149, 150), (145, 143, 147, 149), (143, 144, 148, 147), (150, 149, 153, 154), (149, 147, 151, 153), (147, 148, 152, 151), (154, 153, 157, 158), (153, 151, 155, 157), (151, 152, 156, 155), (158, 157, 161, 162), (157, 155, 159, 161), (155, 156, 160, 159), (162, 161, 165, 166), (161, 159, 163, 165), (159, 160, 164, 163), (166, 165, 169, 170), (165, 163, 167, 169), (163, 164, 168, 167), (170, 169, 173, 174), (169, 167, 171, 173), (167, 168, 172, 171), (174, 173, 177, 178), (173, 171, 175, 177), (171, 172, 176, 175), (178, 177, 181, 182), (177, 175, 179, 181), (175, 176, 180, 179), (182, 181, 185, 186), (181, 179, 183, 185), (179, 180, 184, 183), (186, 185, 189, 190), (185, 183, 187, 189), (183, 184, 188, 187), (198, 197, 92, 94), (194, 193, 84, 86), (197, 196, 90, 92), (191, 199, 96, 81), (193, 192, 82, 84), (196, 195, 88, 90), (199, 198, 94, 96), (192, 191, 81, 82), (195, 194, 86, 88), (89, 211, 205, 91), (87, 210, 211, 89), (268, 270, 210, 87), (129, 209, 201, 126), (62, 200, 203, 98, 264), (134, 204, 202, 135), (91, 205, 202, 93), (98, 203, 204, 134), (214, 60, 206, 217), (207, 223, 245, 239), (226, 61, 208, 229), (220, 219, 243, 244), (231, 236, 216, 67), (207, 217, 215, 63), (212, 214, 241, 240), (255, 261, 213, 3), (61, 220, 223, 208), (69, 222, 58), (230, 237, 222, 69), (208, 223, 221, 65), (4, 219, 220, 61, 266), (254, 0, 219, 262), (62, 226, 229, 200), (230, 69, 228, 238), (69, 58, 228), (200, 229, 227, 66), (256, 4, 225, 263), (65, 230, 238, 227), (65, 221, 237, 230), (63, 215, 236, 231), (227, 238, 235, 66), (79, 81, 234, 235), (96, 233, 234, 81), (215, 64, 232, 236), (221, 63, 231, 237), (223, 220, 244, 245), (0, 212, 240, 59), (214, 217, 242, 241), (219, 0, 59, 243), (242, 239, 247, 250), (245, 244, 252, 253), (243, 59, 246, 251), (240, 241, 249, 248), (244, 243, 251, 252), (59, 240, 248, 246), (239, 245, 253, 247), (241, 242, 250, 249), (5, 256, 263, 224), (1, 254, 262, 218), (2, 212, 261, 255), (53, 50, 259, 260), (11, 137, 259, 258), (7, 257, 258, 8), (224, 263, 257, 7), (218, 262, 256, 5), (212, 0, 254, 261), (6, 264, 98, 11), (4, 266, 265, 225), (266, 61, 226, 265), (225, 62, 264, 6), (62, 225, 265, 226), (126, 201, 270, 268), (201, 141, 140, 270), (85, 83, 269, 267), (87, 85, 267, 268), (58, 72, 269), (190, 189, 273, 274), (189, 187, 271, 273), (187, 188, 272, 271), (274, 273, 277, 278), (273, 271, 275, 277), (271, 272, 276, 275), (209, 129, 146, 280), (146, 150, 154, 280), (280, 154, 158, 281), (281, 158, 162, 282), (166, 279, 282, 162), (283, 279, 166, 170), (174, 284, 283, 170), (178, 285, 284, 174), (286, 285, 178, 182), (186, 287, 286, 182), (190, 288, 287, 186), (274, 123, 288, 190), (52, 55, 288, 123), (142, 209, 280, 289), (289, 280, 281, 291), (291, 281, 282, 294), (283, 294, 282, 279), (142, 289, 291, 290), (141, 142, 290, 292), (290, 291, 294, 295), (284, 295, 294, 283), (285, 296, 295, 284), (292, 290, 295, 296), (293, 292, 296, 297), (286, 297, 296, 285), (287, 298, 297, 286), (287, 288, 55, 298), (55, 54, 57, 298), (57, 139, 297, 298), (292, 293, 140, 141), (139, 140, 293, 297), (456, 420, 276, 275, 277), (418, 423, 316, 300), (692, 691, 733, 741), (423, 422, 318, 316), (690, 689, 734, 740), (797, 796, 778, 776), (440, 338, 323, 438), (335, 330, 322, 319), (336, 331, 324, 320), (337, 332, 325, 321), (330, 340, 329, 322), (331, 335, 319, 324), (332, 336, 320, 325), (592, 589, 338, 440), (586, 581, 330, 335), (587, 582, 331, 336), (588, 583, 332, 337), (581, 591, 340, 330), (582, 586, 335, 331), (583, 587, 336, 332), (444, 360, 349, 442), (357, 352, 341, 346), (358, 353, 342, 347), (359, 354, 343, 348), (352, 362, 351, 341), (353, 357, 346, 342), (354, 358, 347, 343), (717, 714, 360, 444), (711, 706, 352, 357), (712, 707, 353, 358), (713, 708, 354, 359), (715, 709, 355, 361), (706, 716, 362, 352), (707, 711, 357, 353), (708, 712, 358, 354), (709, 713, 359, 355), (718, 715, 361, 445), (448, 382, 371, 446), (379, 374, 363, 368), (380, 375, 364, 369), (381, 376, 365, 370), (383, 377, 366, 372), (374, 384, 373, 363), (375, 379, 368, 364), (376, 380, 369, 365), (377, 381, 370, 366), (449, 383, 372, 447), (450, 393, 382, 448), (390, 385, 374, 379), (391, 386, 375, 380), (392, 387, 376, 381), (394, 388, 377, 383), (385, 395, 384, 374), (386, 390, 379, 375), (387, 391, 380, 376), (388, 392, 381, 377), (451, 394, 383, 449), (452, 404, 393, 450), (401, 396, 385, 390), (402, 397, 386, 391), (403, 398, 387, 392), (405, 399, 388, 394), (396, 406, 395, 385), (397, 401, 390, 386), (398, 402, 391, 387), (399, 403, 392, 388), (453, 405, 394, 451), (605, 602, 404, 452), (599, 594, 396, 401), (600, 595, 397, 402), (601, 596, 398, 403), (603, 597, 399, 405), (594, 604, 406, 396), (595, 599, 401, 397), (596, 600, 402, 398), (597, 601, 403, 399), (606, 603, 405, 453), (768, 765, 415, 454), (762, 757, 407, 412), (763, 758, 408, 413), (764, 759, 409, 414), (766, 760, 410, 416), (757, 767, 417, 407), (758, 762, 412, 408), (759, 763, 413, 409), (760, 764, 414, 410), (769, 766, 416, 455), (458, 428, 420, 456), (426, 431, 423, 418), (433, 427, 309, 313), (431, 430, 422, 423), (427, 432, 314, 309), (459, 429, 421, 457), (438, 323, 428, 458), (319, 322, 431, 426), (321, 325, 432, 427), (328, 326, 433, 429), (322, 329, 430, 431), (326, 321, 427, 433), (439, 328, 429, 459), (436, 304, 299, 435), (422, 456, 277, 318), (340, 440, 438, 329), (334, 441, 439, 327), (591, 592, 440, 340), (585, 593, 441, 334), (362, 444, 442, 351), (356, 445, 443, 345), (716, 717, 444, 362), (710, 718, 445, 356), (384, 448, 446, 373), (378, 449, 447, 367), (395, 450, 448, 384), (389, 451, 449, 378), (406, 452, 450, 395), (400, 453, 451, 389), (604, 605, 452, 406), (598, 606, 722, 721), (767, 768, 454, 417), (761, 769, 455, 411), (430, 458, 456, 422), (434, 459, 457, 425), (329, 438, 458, 430), (327, 439, 459, 434), (544, 542, 467, 462), (537, 538, 468, 469), (542, 543, 470, 467), (543, 537, 469, 470), (462, 467, 468, 465), (466, 462, 465, 460), (463, 466, 460, 464, 461), (467, 470, 469, 468), (545, 539, 466, 463), (546, 540, 461, 464), (538, 541, 465, 468), (547, 546, 464, 460), (540, 545, 463, 461), (539, 544, 462, 466), (541, 547, 460, 465), (566, 564, 487, 489), (559, 560, 483, 482), (564, 565, 488, 487), (565, 559, 482, 488), (567, 561, 484, 490), (568, 562, 485, 491), (560, 563, 486, 483), (569, 568, 491, 492), (562, 567, 490, 485), (561, 566, 489, 484), (563, 569, 492, 486), (489, 487, 498, 500), (482, 483, 494, 493), (487, 488, 499, 498), (488, 482, 493, 499), (490, 484, 495, 501), (491, 485, 496, 502), (483, 486, 497, 494), (492, 491, 502, 503), (485, 490, 501, 496), (484, 489, 500, 495), (486, 492, 503, 497), (500, 498, 509, 511), (493, 494, 505, 504), (498, 499, 510, 509), (499, 493, 504, 510), (501, 495, 506, 512), (502, 496, 507, 513), (494, 497, 508, 505), (503, 502, 513, 514), (496, 501, 512, 507), (495, 500, 511, 506), (497, 503, 514, 508), (577, 575, 520, 522), (570, 571, 516, 515), (575, 576, 521, 520), (576, 570, 515, 521), (578, 572, 517, 523), (579, 573, 518, 524), (571, 574, 519, 516), (580, 579, 524, 525), (573, 578, 523, 518), (572, 577, 522, 517), (574, 580, 525, 519), (522, 520, 531, 533), (515, 516, 527, 526), (520, 521, 532, 531), (521, 515, 526, 532), (523, 517, 528, 534), (524, 518, 529, 535), (516, 519, 530, 527), (525, 524, 535, 536), (518, 523, 534, 529), (517, 522, 533, 528), (519, 525, 536, 530), (533, 531, 542, 544), (526, 527, 538, 537), (531, 532, 543, 542), (532, 526, 537, 543), (534, 528, 539, 545), (535, 529, 540, 546), (527, 530, 541, 538), (536, 535, 546, 547), (529, 534, 545, 540), (528, 533, 544, 539), (530, 536, 547, 541), (475, 471, 553, 555), (472, 474, 549, 548), (471, 473, 554, 553), (473, 472, 548, 554), (476, 477, 550, 556), (478, 479, 551, 557), (474, 480, 552, 549), (481, 478, 557, 558), (479, 476, 556, 551), (477, 475, 555, 550), (480, 481, 558, 552), (555, 553, 564, 566), (548, 549, 560, 559), (553, 554, 565, 564), (554, 548, 559, 565), (556, 550, 561, 567), (557, 551, 562, 568), (549, 552, 563, 560), (558, 557, 568, 569), (551, 556, 567, 562), (550, 555, 566, 561), (552, 558, 569, 563), (511, 509, 575, 577), (504, 505, 571, 570), (509, 510, 576, 575), (510, 504, 570, 576), (512, 506, 572, 578), (513, 507, 573, 579), (505, 508, 574, 571), (514, 513, 579, 580), (507, 512, 578, 573), (506, 511, 577, 572), (508, 514, 580, 574), (442, 349, 589, 592), (346, 341, 581, 586), (347, 342, 582, 587), (348, 343, 583, 588), (341, 351, 591, 581), (342, 346, 586, 582), (343, 347, 587, 583), (351, 442, 592, 591), (345, 443, 593, 585), (305, 312, 471, 475), (435, 317, 474, 472), (312, 436, 473, 471), (436, 435, 472, 473), (306, 310, 477, 476), (307, 303, 479, 478), (317, 308, 480, 474), (301, 307, 478, 481), (303, 306, 476, 479), (310, 305, 475, 477), (308, 301, 481, 480), (672, 669, 602, 605), (666, 661, 594, 599), (667, 662, 595, 600), (668, 663, 596, 601), (670, 664, 597, 603), (661, 671, 604, 594), (662, 666, 599, 595), (663, 667, 600, 596), (664, 668, 601, 597), (673, 670, 603, 606), (671, 672, 605, 604), (665, 673, 606, 598), (619, 618, 632, 633), (620, 619, 633, 634), (620, 617, 631, 634), (617, 627, 641, 631), (616, 621, 635, 630), (622, 615, 629, 636), (615, 621, 635, 629), (618, 623, 637, 632), (626, 622, 636, 640), (623, 624, 638, 637), (624, 628, 642, 638), (625, 626, 640, 639), (627, 616, 630, 641), (628, 625, 639, 642), (630, 635, 643), (631, 641, 644), (639, 640, 646), (636, 629, 643), (645, 646, 643, 644), (640, 636, 643, 646), (629, 635, 643), (634, 633, 644), (634, 631, 644), (632, 637, 645), (659, 658, 344, 590), (658, 647, 613, 344), (650, 657, 607, 339), (654, 656, 333, 608), (656, 657, 607, 333), (655, 653, 609, 350), (651, 654, 608, 612), (653, 652, 610, 609), (652, 649, 614, 610), (648, 651, 612, 611), (647, 650, 339, 613), (649, 648, 611, 614), (659, 660, 584, 590), (660, 655, 350, 584), (584, 350, 618, 619), (590, 584, 619, 620), (590, 344, 617, 620), (344, 613, 627, 617), (339, 607, 621, 616), (608, 333, 615, 622), (333, 607, 621, 615), (350, 609, 623, 618), (612, 608, 622, 626), (609, 610, 624, 623), (610, 614, 628, 624), (611, 612, 626, 625), (613, 339, 616, 627), (614, 611, 625, 628), (633, 632, 645, 644), (321, 337, 658, 659), (337, 588, 647, 658), (348, 359, 657, 650), (361, 355, 656, 654), (355, 359, 657, 656), (328, 439, 653, 655), (445, 361, 654, 651), (439, 441, 652, 653), (441, 593, 649, 652), (443, 445, 651, 648), (588, 348, 650, 647), (593, 443, 648, 649), (321, 326, 660, 659), (326, 328, 655, 660), (454, 415, 669, 672), (413, 408, 662, 667), (414, 409, 663, 668), (416, 410, 664, 670), (408, 412, 666, 662), (409, 413, 667, 663), (410, 414, 668, 664), (455, 416, 670, 673), (417, 454, 672, 671), (411, 455, 673, 665), (680, 681, 677, 679), (681, 682, 678, 677), (683, 680, 679, 676), (682, 684, 675, 678), (685, 683, 676, 674), (684, 685, 674, 675), (675, 674, 677, 678), (674, 676, 679, 677), (671, 661, 681, 680), (661, 666, 682, 681), (417, 671, 680, 683), (666, 412, 684, 682), (407, 417, 683, 685), (412, 407, 685, 684), (748, 753, 691, 692), (418, 300, 315, 745), (688, 692, 741, 739), (749, 747, 688, 687), (689, 687, 424, 734), (726, 723, 696, 699), (724, 728, 701, 697), (725, 724, 697, 698), (728, 730, 703, 701), (729, 725, 698, 702), (730, 726, 699, 703), (731, 729, 702, 704), (723, 727, 700, 696), (732, 731, 704, 705), (727, 732, 705, 700), (753, 752, 686, 691), (750, 751, 324, 746), (747, 748, 692, 688), (750, 746, 744, 755), (755, 744, 745, 756), (752, 754, 694, 686), (749, 687, 689, 756), (754, 751, 695, 694), (446, 371, 714, 717), (368, 363, 706, 711), (369, 364, 707, 712), (370, 365, 708, 713), (372, 366, 709, 715), (363, 373, 716, 706), (364, 368, 711, 707), (365, 369, 712, 708), (366, 370, 713, 709), (447, 372, 715, 718), (373, 446, 717, 716), (367, 447, 718, 710), (642, 639, 646, 645), (638, 642, 645), (641, 630, 643, 644), (637, 638, 645), (606, 453, 720, 722), (453, 400, 719, 720), (719, 721, 722, 720), (733, 419, 723, 726), (424, 739, 728, 724), (734, 424, 724, 725), (739, 741, 730, 728), (740, 734, 725, 729), (741, 733, 726, 730), (742, 740, 729, 731), (419, 738, 727, 723), (743, 742, 731, 732), (738, 743, 732, 727), (311, 313, 736, 737), (318, 737, 736, 316), (313, 309, 735, 736), (302, 315, 300, 735), (316, 736, 735, 300), (309, 314, 302, 735), (421, 313, 311, 797, 776), (687, 688, 739, 424), (429, 433, 313, 421), (691, 686, 419, 733), (693, 690, 740, 742), (686, 694, 738, 419), (695, 693, 742, 743), (694, 695, 743, 738), (426, 418, 745, 744), (319, 426, 744, 746), (324, 319, 746), (314, 432, 753, 748), (315, 302, 747, 749), (432, 325, 752, 753), (693, 695, 751, 750), (302, 314, 748, 747), (693, 750, 755, 690), (690, 755, 756, 689), (325, 320, 754, 752), (315, 749, 756, 745), (320, 324, 751, 754), (435, 299, 765, 768), (301, 308, 757, 762), (303, 307, 758, 763), (310, 306, 759, 764), (312, 305, 760, 766), (308, 317, 767, 757), (307, 301, 762, 758), (306, 303, 763, 759), (305, 310, 764, 760), (436, 312, 766, 769), (317, 435, 768, 767), (304, 436, 769, 761), (123, 274, 278, 437, 779), (122, 121, 774, 775), (120, 119, 772, 773), (118, 117, 770, 771), (121, 120, 773, 774), (119, 118, 771, 772), (278, 277, 318, 737), (311, 737, 278, 437), (425, 457, 778, 780, 777), (457, 421, 776, 778), (123, 779, 770, 117), (777, 780, 782, 781), (781, 782, 784, 783), (783, 784, 786, 785), (775, 774, 773, 788), (788, 773, 787, 789), (785, 786, 787, 789), (773, 772, 786, 787), (786, 784, 790, 772), (772, 790, 791, 771), (792, 790, 784, 782), (778, 792, 782, 780), (793, 792, 778, 796, 794), (791, 790, 792, 793), (795, 791, 771, 770), (437, 795, 770, 779), (794, 795, 791, 793), (437, 795, 794, 311), (311, 794, 796, 797), (819, 799, 801, 820), (820, 801, 803, 822), (822, 803, 805, 824), (824, 805, 807, 826), (826, 807, 809, 828), (828, 809, 811, 830), (803, 864, 865, 805), (836, 817, 799, 819), (884, 837, 818, 885), (905, 836, 819, 896), (883, 835, 837, 884), (904, 834, 836, 905), (882, 833, 835, 883), (903, 832, 834, 904), (881, 831, 833, 882), (902, 830, 832, 903), (880, 829, 831, 881), (901, 828, 830, 902), (879, 827, 829, 880), (900, 826, 828, 901), (878, 825, 827, 879), (899, 824, 826, 900), (877, 823, 825, 878), (898, 822, 824, 899), (876, 821, 823, 877), (897, 820, 822, 898), (885, 818, 821, 876), (896, 819, 820, 897), (832, 830, 842, 843), (834, 832, 843, 844), (836, 834, 844, 845), (817, 836, 845, 841), (830, 811, 838, 842), (815, 817, 841, 840), (813, 815, 840, 839), (811, 813, 839, 838), (843, 842, 850, 851), (844, 843, 851, 852), (845, 844, 852, 853), (841, 845, 853, 849), (842, 838, 846, 850), (840, 841, 849, 848), (839, 840, 848, 847), (838, 839, 847, 846), (851, 850, 858, 859), (852, 851, 859, 860), (853, 852, 860, 861), (849, 853, 861, 857), (850, 846, 854, 858), (848, 849, 857, 856), (847, 848, 856, 855), (846, 847, 855, 854), (855, 856, 857, 861, 860, 859, 858, 854), (801, 799, 863, 864), (815, 863, 799, 817), (811, 809, 862, 813), (813, 862, 863, 815), (862, 865, 864, 863), (809, 807, 865, 862), (805, 865, 807), (801, 864, 803), (837, 875, 866, 818), (835, 874, 875, 837), (833, 873, 874, 835), (831, 872, 873, 833), (829, 871, 872, 831), (827, 870, 871, 829), (825, 869, 870, 827), (823, 868, 869, 825), (821, 867, 868, 823), (818, 866, 867, 821), (816, 884, 885, 798), (814, 883, 884, 816), (812, 882, 883, 814), (810, 881, 882, 812), (808, 880, 881, 810), (806, 879, 880, 808), (804, 878, 879, 806), (802, 877, 878, 804), (800, 876, 877, 802), (798, 885, 876, 800), (875, 895, 886, 866), (874, 894, 895, 875), (873, 893, 894, 874), (872, 892, 893, 873), (871, 891, 892, 872), (870, 890, 891, 871), (869, 889, 890, 870), (868, 888, 889, 869), (867, 887, 888, 868), (866, 886, 887, 867), (895, 905, 896, 886), (894, 904, 905, 895), (893, 903, 904, 894), (892, 902, 903, 893), (891, 901, 902, 892), (890, 900, 901, 891), (889, 899, 900, 890), (888, 898, 899, 889), (887, 897, 898, 888), (886, 896, 897, 887), (925, 907, 909, 926), (926, 909, 911, 928), (928, 911, 913, 930), (930, 913, 914, 932), (932, 914, 915, 934), (934, 915, 917, 936), (911, 970, 971, 913), (942, 923, 907, 925), (990, 943, 924, 991), (1011, 942, 925, 1002), (989, 941, 943, 990), (1010, 940, 942, 1011), (988, 939, 941, 989), (1009, 938, 940, 1010), (987, 937, 939, 988), (1008, 936, 938, 1009), (986, 935, 937, 987), (1007, 934, 936, 1008), (985, 933, 935, 986), (1006, 932, 934, 1007), (984, 931, 933, 985), (1005, 930, 932, 1006), (983, 929, 931, 984), (1004, 928, 930, 1005), (982, 927, 929, 983), (1003, 926, 928, 1004), (991, 924, 927, 982), (1002, 925, 926, 1003), (938, 936, 948, 949), (940, 938, 949, 950), (942, 940, 950, 951), (923, 942, 951, 947), (936, 917, 944, 948), (921, 923, 947, 946), (919, 921, 946, 945), (917, 919, 945, 944), (949, 948, 956, 957), (950, 949, 957, 958), (951, 950, 958, 959), (947, 951, 959, 955), (948, 944, 952, 956), (946, 947, 955, 954), (945, 946, 954, 953), (944, 945, 953, 952), (957, 956, 964, 965), (958, 957, 965, 966), (959, 958, 966, 967), (955, 959, 967, 963), (956, 952, 960, 964), (954, 955, 963, 962), (953, 954, 962, 961), (952, 953, 961, 960), (961, 962, 963, 967, 966, 965, 964, 960), (909, 907, 969, 970), (921, 969, 907, 923), (917, 915, 968, 919), (919, 968, 969, 921), (968, 971, 970, 969), (915, 914, 971, 968), (913, 971, 914), (909, 970, 911), (943, 981, 972, 924), (941, 980, 981, 943), (939, 979, 980, 941), (937, 978, 979, 939), (935, 977, 978, 937), (933, 976, 977, 935), (931, 975, 976, 933), (929, 974, 975, 931), (927, 973, 974, 929), (924, 972, 973, 927), (922, 990, 991, 906), (920, 989, 990, 922), (918, 988, 989, 920), (916, 987, 988, 918), (908, 1091, 1092, 906), (910, 983, 984, 912), (908, 982, 983, 910), (906, 991, 982, 908), (981, 1001, 992, 972), (980, 1000, 1001, 981), (979, 999, 1000, 980), (978, 998, 999, 979), (977, 997, 998, 978), (976, 996, 997, 977), (975, 995, 996, 976), (974, 994, 995, 975), (973, 993, 994, 974), (972, 992, 993, 973), (1001, 1011, 1002, 992), (1000, 1010, 1011, 1001), (999, 1009, 1010, 1000), (998, 1008, 1009, 999), (997, 1007, 1008, 998), (996, 1006, 1007, 997), (995, 1005, 1006, 996), (994, 1004, 1005, 995), (993, 1003, 1004, 994), (992, 1002, 1003, 993), (1031, 1013, 1015, 1032), (1032, 1015, 1017, 1034), (1034, 1017, 1019, 1036), (1036, 1019, 1020, 1038), (1038, 1020, 1021, 1040), (1040, 1021, 1023, 1042), (1017, 1076, 1077, 1019), (1048, 1029, 1013, 1031), (1096, 1049, 1030, 1097), (1117, 1048, 1031, 1108), (1095, 1047, 1049, 1096), (1116, 1046, 1048, 1117), (1094, 1045, 1047, 1095), (1115, 1044, 1046, 1116), (1093, 1043, 1045, 1094), (1114, 1042, 1044, 1115), (1092, 1041, 1043, 1093), (1113, 1040, 1042, 1114), (1091, 1039, 1041, 1092), (1112, 1038, 1040, 1113), (1090, 1037, 1039, 1091), (1111, 1036, 1038, 1112), (1089, 1035, 1037, 1090), (1110, 1034, 1036, 1111), (1088, 1033, 1035, 1089), (1109, 1032, 1034, 1110), (1097, 1030, 1033, 1088), (1108, 1031, 1032, 1109), (1044, 1042, 1054, 1055), (1046, 1044, 1055, 1056), (1048, 1046, 1056, 1057), (1029, 1048, 1057, 1053), (1042, 1023, 1050, 1054), (1027, 1029, 1053, 1052), (1025, 1027, 1052, 1051), (1023, 1025, 1051, 1050), (1055, 1054, 1062, 1063), (1056, 1055, 1063, 1064), (1057, 1056, 1064, 1065), (1053, 1057, 1065, 1061), (1054, 1050, 1058, 1062), (1052, 1053, 1061, 1060), (1051, 1052, 1060, 1059), (1050, 1051, 1059, 1058), (1063, 1062, 1070, 1071), (1064, 1063, 1071, 1072), (1065, 1064, 1072, 1073), (1061, 1065, 1073, 1069), (1062, 1058, 1066, 1070), (1060, 1061, 1069, 1068), (1059, 1060, 1068, 1067), (1058, 1059, 1067, 1066), (1067, 1068, 1069, 1073, 1072, 1071, 1070, 1066), (1015, 1013, 1075, 1076), (1027, 1075, 1013, 1029), (1023, 1021, 1074, 1025), (1025, 1074, 1075, 1027), (1074, 1077, 1076, 1075), (1021, 1020, 1077, 1074), (1019, 1077, 1020), (1015, 1076, 1017), (1049, 1087, 1078, 1030), (1047, 1086, 1087, 1049), (1045, 1085, 1086, 1047), (1043, 1084, 1085, 1045), (1041, 1083, 1084, 1043), (1039, 1082, 1083, 1041), (1037, 1081, 1082, 1039), (1035, 1080, 1081, 1037), (1033, 1079, 1080, 1035), (1030, 1078, 1079, 1033), (1028, 1096, 1097, 1012), (1026, 1095, 1096, 1028), (1024, 1094, 1095, 1026), (1022, 1093, 1094, 1024), (1018, 1090, 1091, 908), (798, 986, 987, 916), (1014, 1197, 1198, 1012), (1016, 1089, 1090, 1018), (1014, 1088, 1089, 1016), (1012, 1097, 1088, 1014), (1087, 1107, 1098, 1078), (1086, 1106, 1107, 1087), (1085, 1105, 1106, 1086), (1084, 1104, 1105, 1085), (1083, 1103, 1104, 1084), (1082, 1102, 1103, 1083), (1081, 1101, 1102, 1082), (1080, 1100, 1101, 1081), (1079, 1099, 1100, 1080), (1078, 1098, 1099, 1079), (1107, 1117, 1108, 1098), (1106, 1116, 1117, 1107), (1105, 1115, 1116, 1106), (1104, 1114, 1115, 1105), (1103, 1113, 1114, 1104), (1102, 1112, 1113, 1103), (1101, 1111, 1112, 1102), (1100, 1110, 1111, 1101), (1099, 1109, 1110, 1100), (1098, 1108, 1109, 1099), (1137, 1119, 1121, 1138), (1138, 1121, 1123, 1140), (1140, 1123, 1125, 1142), (1142, 1125, 1126, 1144), (1144, 1126, 1127, 1146), (1146, 1127, 1129, 1148), (1123, 1182, 1183, 1125), (1154, 1135, 1119, 1137), (1202, 1155, 1136, 1203), (1223, 1154, 1137, 1214), (1201, 1153, 1155, 1202), (1222, 1152, 1154, 1223), (1200, 1151, 1153, 1201), (1221, 1150, 1152, 1222), (1199, 1149, 1151, 1200), (1220, 1148, 1150, 1221), (1198, 1147, 1149, 1199), (1219, 1146, 1148, 1220), (1197, 1145, 1147, 1198), (1218, 1144, 1146, 1219), (1196, 1143, 1145, 1197), (1217, 1142, 1144, 1218), (1195, 1141, 1143, 1196), (1216, 1140, 1142, 1217), (1194, 1139, 1141, 1195), (1215, 1138, 1140, 1216), (1203, 1136, 1139, 1194), (1214, 1137, 1138, 1215), (1150, 1148, 1160, 1161), (1152, 1150, 1161, 1162), (1154, 1152, 1162, 1163), (1135, 1154, 1163, 1159), (1148, 1129, 1156, 1160), (1133, 1135, 1159, 1158), (1131, 1133, 1158, 1157), (1129, 1131, 1157, 1156), (1161, 1160, 1168, 1169), (1162, 1161, 1169, 1170), (1163, 1162, 1170, 1171), (1159, 1163, 1171, 1167), (1160, 1156, 1164, 1168), (1158, 1159, 1167, 1166), (1157, 1158, 1166, 1165), (1156, 1157, 1165, 1164), (1169, 1168, 1176, 1177), (1170, 1169, 1177, 1178), (1171, 1170, 1178, 1179), (1167, 1171, 1179, 1175), (1168, 1164, 1172, 1176), (1166, 1167, 1175, 1174), (1165, 1166, 1174, 1173), (1164, 1165, 1173, 1172), (1173, 1174, 1175, 1179, 1178, 1177, 1176, 1172), (1121, 1119, 1181, 1182), (1133, 1181, 1119, 1135), (1129, 1127, 1180, 1131), (1131, 1180, 1181, 1133), (1180, 1183, 1182, 1181), (1127, 1126, 1183, 1180), (1125, 1183, 1126), (1121, 1182, 1123), (1155, 1193, 1184, 1136), (1153, 1192, 1193, 1155), (1151, 1191, 1192, 1153), (1149, 1190, 1191, 1151), (1147, 1189, 1190, 1149), (1145, 1188, 1189, 1147), (1143, 1187, 1188, 1145), (1141, 1186, 1187, 1143), (1139, 1185, 1186, 1141), (1136, 1184, 1185, 1139), (1134, 1202, 1203, 1118), (1132, 1201, 1202, 1134), (1130, 1200, 1201, 1132), (1128, 1199, 1200, 1130), (1124, 1196, 1197, 1014), (906, 1092, 1093, 1022), (1122, 1195, 1196, 1124), (1120, 1194, 1195, 1122), (1118, 1203, 1194, 1120), (1193, 1213, 1204, 1184), (1192, 1212, 1213, 1193), (1191, 1211, 1212, 1192), (1190, 1210, 1211, 1191), (1189, 1209, 1210, 1190), (1188, 1208, 1209, 1189), (1187, 1207, 1208, 1188), (1186, 1206, 1207, 1187), (1185, 1205, 1206, 1186), (1184, 1204, 1205, 1185), (1213, 1223, 1214, 1204), (1212, 1222, 1223, 1213), (1211, 1221, 1222, 1212), (1210, 1220, 1221, 1211), (1209, 1219, 1220, 1210), (1208, 1218, 1219, 1209), (1207, 1217, 1218, 1208), (1206, 1216, 1217, 1207), (1205, 1215, 1216, 1206), (1204, 1214, 1215, 1205), (1245, 1225, 1227, 1246), (1246, 1227, 1229, 1248), (1248, 1229, 1231, 1250), (1250, 1231, 1233, 1252), (1252, 1233, 1235, 1254), (1254, 1235, 1237, 1256), (1229, 1290, 1291, 1231), (1262, 1243, 1225, 1245), (1310, 1263, 1244, 1311), (1331, 1262, 1245, 1322), (1309, 1261, 1263, 1310), (1330, 1260, 1262, 1331), (1308, 1259, 1261, 1309), (1329, 1258, 1260, 1330), (1307, 1257, 1259, 1308), (1328, 1256, 1258, 1329), (1306, 1255, 1257, 1307), (1327, 1254, 1256, 1328), (1305, 1253, 1255, 1306), (1326, 1252, 1254, 1327), (1304, 1251, 1253, 1305), (1325, 1250, 1252, 1326), (1303, 1249, 1251, 1304), (1324, 1248, 1250, 1325), (1302, 1247, 1249, 1303), (1323, 1246, 1248, 1324), (1311, 1244, 1247, 1302), (1322, 1245, 1246, 1323), (1258, 1256, 1268, 1269), (1260, 1258, 1269, 1270), (1262, 1260, 1270, 1271), (1243, 1262, 1271, 1267), (1256, 1237, 1264, 1268), (1241, 1243, 1267, 1266), (1239, 1241, 1266, 1265), (1237, 1239, 1265, 1264), (1269, 1268, 1276, 1277), (1270, 1269, 1277, 1278), (1271, 1270, 1278, 1279), (1267, 1271, 1279, 1275), (1268, 1264, 1272, 1276), (1266, 1267, 1275, 1274), (1265, 1266, 1274, 1273), (1264, 1265, 1273, 1272), (1277, 1276, 1284, 1285), (1278, 1277, 1285, 1286), (1279, 1278, 1286, 1287), (1275, 1279, 1287, 1283), (1276, 1272, 1280, 1284), (1274, 1275, 1283, 1282), (1273, 1274, 1282, 1281), (1272, 1273, 1281, 1280), (1281, 1282, 1283, 1287, 1286, 1285, 1284, 1280), (1227, 1225, 1289, 1290), (1241, 1289, 1225, 1243), (1237, 1235, 1288, 1239), (1239, 1288, 1289, 1241), (1288, 1291, 1290, 1289), (1235, 1233, 1291, 1288), (1231, 1291, 1233), (1227, 1290, 1229), (1263, 1301, 1292, 1244), (1261, 1300, 1301, 1263), (1259, 1299, 1300, 1261), (1257, 1298, 1299, 1259), (1255, 1297, 1298, 1257), (1253, 1296, 1297, 1255), (1251, 1295, 1296, 1253), (1249, 1294, 1295, 1251), (1247, 1293, 1294, 1249), (1244, 1292, 1293, 1247), (1242, 1310, 1311, 1224), (1240, 1309, 1310, 1242), (1238, 1308, 1309, 1240), (1236, 1307, 1308, 1238), (1234, 1306, 1307, 1236), (1232, 1305, 1306, 1234), (1230, 1304, 1305, 1232), (1228, 1303, 1304, 1230), (1226, 1302, 1303, 1228), (1224, 1311, 1302, 1226), (1301, 1321, 1312, 1292), (1300, 1320, 1321, 1301), (1299, 1319, 1320, 1300), (1298, 1318, 1319, 1299), (1297, 1317, 1318, 1298), (1296, 1316, 1317, 1297), (1295, 1315, 1316, 1296), (1294, 1314, 1315, 1295), (1293, 1313, 1314, 1294), (1292, 1312, 1313, 1293), (1321, 1331, 1322, 1312), (1320, 1330, 1331, 1321), (1319, 1329, 1330, 1320), (1318, 1328, 1329, 1319), (1317, 1327, 1328, 1318), (1316, 1326, 1327, 1317), (1315, 1325, 1326, 1316), (1314, 1324, 1325, 1315), (1313, 1323, 1324, 1314), (1312, 1322, 1323, 1313), (1012, 1198, 1199, 1128), (912, 984, 985, 800), (800, 985, 986, 798), (1022, 1024, 1355, 1354), (812, 814, 1340, 1339), (918, 920, 1348, 1347), (916, 918, 1347, 1346), (1018, 908, 1343, 1353), (810, 812, 1339, 1338), (808, 810, 1338, 1337), (1134, 1118, 1358, 1365), (798, 916, 1346, 1332), (1012, 1128, 1362, 1350), (806, 808, 1337, 1336), (1132, 1134, 1365, 1364), (1130, 1132, 1364, 1363), (804, 806, 1336, 1335), (1118, 1120, 1359, 1358), (912, 800, 1333, 1345), (802, 804, 1335, 1334), (1128, 1130, 1363, 1362), (1028, 1012, 1350, 1357), (1122, 1124, 1361, 1360), (800, 802, 1334, 1333), (1124, 1014, 1351, 1361), (922, 906, 1342, 1349), (1016, 1018, 1353, 1352), (1026, 1028, 1357, 1356), (1120, 1122, 1360, 1359), (910, 912, 1345, 1344), (816, 798, 1332, 1341), (906, 1022, 1354, 1342), (908, 910, 1344, 1343), (814, 816, 1341, 1340), (1014, 1016, 1352, 1351), (920, 922, 1349, 1348), (1024, 1026, 1356, 1355), (1339, 1340, 1374, 1373), (1358, 1359, 1387, 1386), (1346, 1347, 1379, 1366), (1364, 1365, 1392, 1391), (1355, 1356, 1385, 1384), (1336, 1337, 1371, 1370), (1402, 1407, 1410, 1383), (1383, 1410, 698, 697), (1400, 1394, 1377), (1341, 1332, 1366), (1359, 1360, 1388, 1387), (1365, 1358, 1386, 1392), (1332, 1346, 1366), (1337, 1338, 1372, 1371), (1342, 1354, 1375), (1340, 1341, 1366, 1374), (1357, 1350, 1381), (1399, 1402, 1383, 1378), (1398, 1393, 1395, 1368), (1352, 1353, 1376, 1382), (1356, 1357, 1381, 1385), (1338, 1339, 1373, 1372), (1354, 1355, 1384, 1375), (1363, 1364, 1391, 1390), (1347, 1348, 1380, 1379), (1335, 1336, 1370, 1369), (1349, 1342, 1375), (1344, 1345, 1367, 1376), (1348, 1349, 1375, 1380), (1405, 1406, 1409, 1389), (1393, 1399, 1378, 1395), (1362, 1363, 1390, 1381), (1350, 1362, 1381), (1345, 1333, 1367), (1387, 1388, 1406, 1405), (1374, 1366, 1393), (1371, 1372, 1397), (1343, 1344, 1376), (1391, 1392, 1408, 1407), (1382, 1376, 1400, 1403), (1373, 1374, 1393, 1398), (1334, 1335, 1369, 1367), (1375, 1384, 1399), (1351, 1352, 1382), (1376, 1367, 1394, 1400), (1380, 1375, 1399), (1386, 1387, 1405, 1404), (1366, 1379, 1393), (1333, 1334, 1367), (1372, 1373, 1398, 1397), (1384, 1385, 1402, 1399), (1392, 1386, 1404, 1408), (1369, 1370, 1397, 1396), (1385, 1381, 1402), (1388, 1382, 1403, 1406), (1353, 1343, 1376), (1379, 1380, 1399, 1393), (1381, 1390, 1402), (1390, 1391, 1407, 1402), (1361, 1351, 1382), (1360, 1361, 1382, 1388), (1367, 1369, 1396, 1394), (1409, 1377, 705, 704), (1404, 1405, 1389), (1370, 1371, 1397), (1394, 1396, 1401, 1377), (1407, 1408, 1389, 1410), (1408, 1404, 1389), (1403, 1400, 1377), (1406, 1403, 1377, 1409), (1377, 1401, 700, 705), (1389, 1409, 704, 702), (1378, 1383, 697, 701), (1368, 1395, 703, 699), (1395, 1378, 701, 703), (1410, 1389, 702, 698), (1242, 1411, 1412, 1240), (1411, 1398, 1412), (1240, 1412, 1413, 1238), (1412, 1398, 1413), (1238, 1413, 1414, 1236), (1413, 1398, 1368, 1414), (1236, 1414, 1415, 1234), (1414, 1368, 699, 1415), (1234, 1415, 1416, 1232), (1415, 699, 696, 1416), (1232, 1416, 1417, 1230), (1416, 696, 700, 1417), (1230, 1417, 1418, 1228), (1417, 700, 1401, 1418), (1228, 1418, 1419, 1226), (1418, 1401, 1396, 1419), (1226, 1419, 1420, 1224), (1419, 1396, 1397, 1420), (1224, 1420, 1411, 1242), (1420, 1397, 1398, 1411)])
_k = {(0, 212): 0.41961, (4, 219): 0.41961, (29, 30): 0.32157, (29, 31): 0.32157, (31, 32): 0.32157, (32, 33): 0.32157, (33, 34): 0.32157, (34, 35): 0.32157, (35, 36): 0.32157, (36, 37): 0.32157, (2, 212): 0.41961, (0, 219): 0.41961, (246, 248): 0.41961, (246, 251): 0.41961}
me_circle.attributes.new('crease_edge', 'FLOAT', 'EDGE').data.foreach_set('value', [_k.get((min(e.vertices), max(e.vertices)), 0.0) for e in me_circle.edges])
me_circle.use_remesh_preserve_volume = False
me_circle.use_remesh_preserve_attributes = False
me_circle.use_mirror_vertex_groups = False
me_circle.update()

# ---- objects
ob_sphere_001 = bpy.data.objects.new('Sphere.001', me_sphere_001)
ob_sphere = bpy.data.objects.new('Sphere', me_sphere)
ob_circle = bpy.data.objects.new('Circle', me_circle)
ob_camera = bpy.data.objects.new('Camera', cam_camera)

# ---- transforms, parenting, visibility, modifiers, constraints
ob_sphere_001.location = (0.1604, -0.3153, 7.947)
ob_sphere_001.scale = (0.08411, 0.08411, 0.08411)
ob_sphere_001.lineart.crease_threshold = 0.0
ob_sphere.location = (0.0, 0.2195, 8.64)
ob_sphere.lineart.crease_threshold = 0.0
ob_circle.location = (0.0, 0.0, 4.199)
ob_circle.lineart.crease_threshold = 0.0
_m = ob_circle.modifiers.new('Mirror', 'MIRROR')
_m.use_clip = True
_m = ob_circle.modifiers.new('Subsurf', 'SUBSURF')
_m.show_render = False
_m.uv_smooth = 'PRESERVE_CORNERS'
_m.quality = 2
_m.levels = 2
ob_camera.location = (7.481, -6.508, 5.344)
ob_camera.rotation_euler = (1.109, 0.01082, 0.8149)
ob_camera.lock_rotations_4d = False
ob_camera.empty_display_type = 'ARROWS'
ob_camera.color = (0.0, 0.0, 0.0, 0.0)
ob_camera.display_type = 'WIRE'
ob_camera.lineart.crease_threshold = 0.0

# ---- collection membership
col_collection_1.objects.link(ob_sphere_001)
col_collection_1.objects.link(ob_sphere)
col_collection_1.objects.link(ob_circle)
col_collection_1.objects.link(ob_camera)

# ---- scene / render settings (as saved in the file)
scene.camera = ob_camera
scene.frame_start = 1; scene.frame_end = 250; scene.frame_set(1)
scene.render.engine = 'BLENDER_EEVEE_NEXT'
scene.render.image_settings.compression = 90
scene.render.resolution_percentage = 50
scene.render.dither_intensity = 0.0
scene.cycles.use_denoising = False
scene.cycles.samples = 10
scene.cycles.sampling_pattern = 'TABULATED_SOBOL'
scene.cycles.light_sampling_threshold = 0.0
scene.cycles.use_adaptive_sampling = False
scene.cycles.use_light_tree = False
scene.cycles.blur_glossy = 0.0
scene.cycles.volume_bounces = 1
scene.cycles.pixel_filter_type = 'GAUSSIAN'
scene.cycles.sample_clamp_indirect = 0.0
scene.view_settings.view_transform = 'Standard'
bpy.context.view_layer.update()

# ---- added for rendering (the .blend has no usable light): sun
light_auto_sun = bpy.data.lights.new('AutoSun', 'SUN')
light_auto_sun.energy = 3.0
light_auto_sun.angle = 0.0523599
ob_auto_sun = bpy.data.objects.new('AutoSun', light_auto_sun)
scene.collection.objects.link(ob_auto_sun)
ob_auto_sun.rotation_euler = (0.872665, 0.174533, 0.523599)
bpy.context.view_layer.update()
